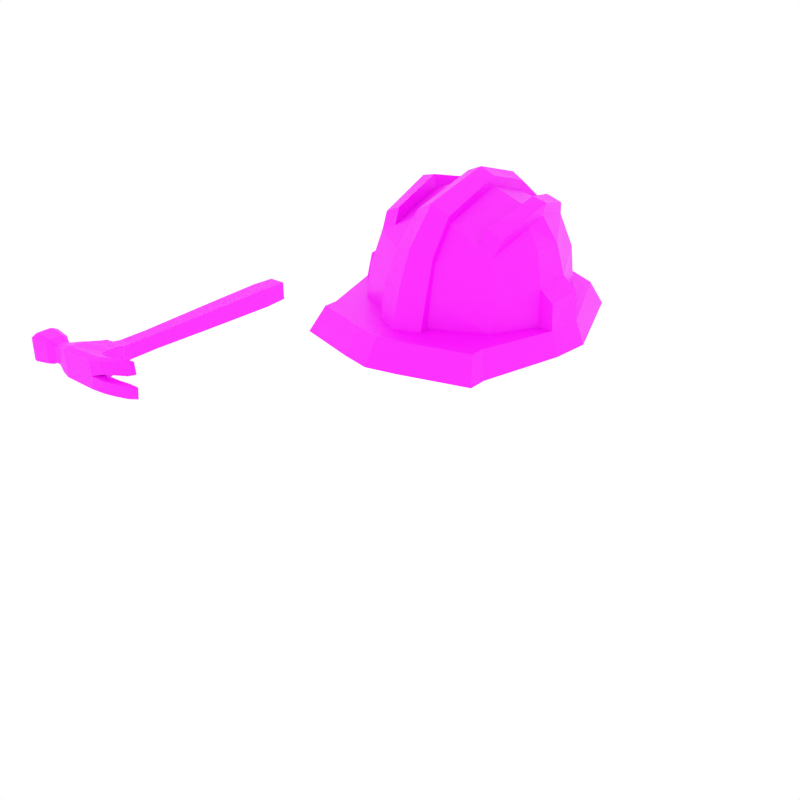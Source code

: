 # Source: OreonBuilder.blend  (saved by Blender 2.90.8; exported with 4.5.12 LTS)
import bpy
from mathutils import Matrix  # noqa: F401  (used for matrix-valued properties, if any)

bpy.ops.wm.read_factory_settings(use_empty=True)
scene = bpy.context.scene
scene.name = 'Scene'

# ---- collections
col_collection_1 = bpy.data.collections.new('Collection 1'); scene.collection.children.link(col_collection_1)

# ---- images (referenced by path relative to the original .blend; pixels are not part of the script)
import os
ASSET_DIR = os.environ.get("B2B_ASSET_DIR", "")  # directory of the original .blend (textures are referenced by path, not embedded)
HERE = os.path.dirname(os.path.abspath(__file__))  # packed textures are extracted next to this script under _unpacked/

def load_image(name, relpath, width, height, colorspace="sRGB"):
    """Load a texture the original file referenced (path relative to the .blend, or extracted next to this script)."""
    p = next((c for c in (os.path.join(HERE, relpath), os.path.join(ASSET_DIR, relpath)) if relpath and os.path.exists(c)), "")
    if p:
        img = bpy.data.images.load(p, check_existing=True)
        img.name = name
    else:  # same state as the original file: an image datablock whose file is absent (Cycles renders it pink)
        img = bpy.data.images.new(name, width, height)
        img.source = "FILE"
        img.filepath = "//" + (relpath or name)
    img.colorspace_settings.name = colorspace
    return img
img_oreonskin_png = load_image('OreonSkin.png', 'OreonSkin.png', 1024, 1024, 'sRGB')

# ---- materials (node trees are filled in below, after node groups)
mat_base = bpy.data.materials.new('Base')

# ---- material node trees
mat_base.use_nodes = True; mat_base.node_tree.nodes.clear()
_N = mat_base.node_tree.nodes; _L = mat_base.node_tree.links
n0 = _N.new('ShaderNodeBsdfPrincipled'); n0.name = 'Principled BSDF'; n0.location = (10, 300)
n0.distribution = 'GGX'
n0.subsurface_method = 'BURLEY'
n0.inputs[3].default_value = 1.45
n0.inputs[27].default_value = (0.0, 0.0, 0.0, 1.0)
n0.inputs[28].default_value = 1.0
n1 = _N.new('ShaderNodeOutputMaterial'); n1.name = 'Material Output'; n1.location = (300, 300)
n2 = _N.new('ShaderNodeTexImage'); n2.name = 'Image Texture'; n2.location = (-280, 280)
n2.image = img_oreonskin_png
n2.interpolation = 'Closest'
_L.new(n0.outputs[0], n1.inputs[0])
_L.new(n2.outputs[0], n0.inputs[0])
n1.is_active_output = True

# ---- world
world_world = bpy.data.worlds.new('World'); scene.world = world_world
world_world.color = (1.0, 1.0, 1.0)
world_world.use_sun_shadow = False
world_world.sun_shadow_jitter_overblur = 0.0
world_world.cycles.sampling_method = 'NONE'
world_world.cycles.sample_map_resolution = 256

# ---- meshes
me_cube_000 = bpy.data.meshes.new('Cube.000')
me_cube_000.from_pydata([(0.9183, 0.1267, 1.467), (0.936, 0.1267, 1.393), (0.9359, -0.02834, 1.393), (0.9183, -0.02834, 1.467), (1.404, 0.07892, 1.427), (1.498, 0.03511, 1.364), (1.412, 0.02303, 1.465), (1.51, -0.02968, 1.368), (1.422, -0.02559, 1.434), (1.492, 0.05898, 1.425), (1.501, 0.008938, 1.468), (2.036, 0.1042, 1.381), (2.049, 0.03941, 1.385), (1.512, -0.04586, 1.432), (2.031, 0.1281, 1.442), (2.086, 0.1088, 1.382), (2.098, 0.04397, 1.387), (2.051, 0.02323, 1.45), (2.04, 0.07802, 1.485), (2.08, 0.1326, 1.444), (2.201, 0.0406, 1.394), (2.1, 0.02779, 1.451), (2.089, 0.08259, 1.486), (2.082, 0.1797, 1.409), (2.086, 0.1628, 1.365), (2.185, 0.1309, 1.39), (2.199, 0.01966, 1.448), (2.182, 0.09699, 1.476), (2.173, 0.1657, 1.44), (2.148, 0.2032, 1.406), (2.157, 0.1785, 1.37), (2.276, 0.1462, 1.386), (2.291, 0.06104, 1.391), (2.289, 0.04129, 1.441), (2.265, 0.1791, 1.434), (2.287, 0.1339, 1.398), (2.298, 0.07433, 1.401), (2.296, 0.06052, 1.436), (2.273, 0.1142, 1.468), (2.279, 0.1569, 1.431), (2.285, 0.1115, 1.455), (-0.7825, 0.1267, 1.467), (-0.8003, 0.1267, 1.393), (-0.8001, -0.02834, 1.393), (-0.7825, -0.02834, 1.467), (-1.439, 0.07892, 1.427), (-1.533, 0.03511, 1.364), (-1.447, 0.02303, 1.465), (-1.545, -0.02968, 1.368), (-1.457, -0.02559, 1.434), (-1.527, 0.05898, 1.425), (-1.536, 0.008938, 1.468), (-2.056, 0.1042, 1.36), (-2.069, 0.03941, 1.365), (-1.547, -0.04586, 1.432), (-2.051, 0.1281, 1.422), (-2.105, 0.1088, 1.362), (-2.118, 0.04397, 1.366), (-2.071, 0.02323, 1.429), (-2.06, 0.07802, 1.464), (-2.1, 0.1326, 1.423), (-2.221, 0.0406, 1.374), (-2.12, 0.02779, 1.43), (-2.109, 0.08259, 1.465), (-2.102, 0.1797, 1.388), (-2.106, 0.1628, 1.344), (-2.205, 0.1309, 1.369), (-2.219, 0.01966, 1.427), (-2.202, 0.09699, 1.456), (-2.193, 0.1657, 1.42), (-2.168, 0.2032, 1.386), (-2.176, 0.1785, 1.35), (-2.296, 0.1462, 1.366), (-2.311, 0.06104, 1.37), (-2.309, 0.04129, 1.421), (-2.285, 0.1791, 1.414), (-2.307, 0.1339, 1.377), (-2.317, 0.07433, 1.38), (-2.316, 0.06052, 1.416), (-2.293, 0.1142, 1.448), (-2.299, 0.1569, 1.411), (-2.305, 0.1115, 1.434), (0.4989, 0.1267, 1.467), (0.5107, 0.1267, 1.393), (0.5107, -0.02834, 1.393), (0.4989, -0.02834, 1.467), (-0.4989, 0.1267, 1.467), (-0.5107, 0.1267, 1.393), (-0.5107, -0.02834, 1.393), (-0.4989, -0.02834, 1.467), (0.2454, 0.004116, 1.316), (0.3562, 0.007941, 1.333), (0.2496, -0.1149, 1.316), (0.2533, 0.07468, 0.9266), (0.2677, 0.009055, 0.9006), (0.3603, -0.1111, 1.333), (0.3402, 0.08207, 0.927), (0.3554, 0.006749, 0.8761), (0.2575, 0.07009, 0.8543), (0.2621, 0.01041, 0.8549), (0.3615, 0.003054, 0.7997), (0.3352, 0.08591, 0.8539), (0.3346, 0.08503, 0.7418), (0.2569, 0.06921, 0.7423), (0.2615, 0.009522, 0.7428), (0.3298, -0.001878, 0.0895), (0.2663, -0.0177, 0.08993), (0.2567, -0.07738, 0.09049), (0.3561, -0.0847, 0.09447), (0.3296, -0.002166, 0.05306), (0.2676, -0.01799, 0.05349), (0.2566, -0.07767, 0.05405), (0.3559, -0.08503, 0.05357), (0.3296, 0.1562, -0.003696), (0.3559, 0.09686, -0.003186), (0.3559, 0.09686, 0.05357), (0.3559, -0.08503, -0.003186), (0.3296, -0.04048, -0.003696), (0.2329, 0.1042, 0.05405), (0.261, 0.1545, 0.05349), (0.3296, 0.1562, 0.05306), (0.2566, -0.07767, -0.002703), (0.2827, -0.03943, -0.003266), (0.2329, 0.1042, -0.002703), (0.261, 0.1545, -0.003266), (0.3559, 0.005917, -0.003186), (0.3296, 0.04819, -0.003696), (0.272, 0.04567, -0.003266), (0.2447, 0.01327, -0.002703), (0.2643, 0.06828, 0.05349), (0.2447, 0.01327, 0.05405), (0.3296, 0.07702, 0.05306), (0.3559, 0.005917, 0.05357), (-0.2454, 0.004116, 1.316), (-0.3562, 0.007941, 1.333), (-0.2496, -0.1149, 1.316), (-0.2533, 0.07468, 0.9266), (-0.2677, 0.009055, 0.9006), (-0.3603, -0.1111, 1.333), (-0.3402, 0.08207, 0.927), (-0.3554, 0.006749, 0.8761), (-0.2575, 0.07009, 0.8543), (-0.2621, 0.01041, 0.8549), (-0.3615, 0.003054, 0.7997), (-0.3352, 0.08591, 0.8539), (-0.3346, 0.08503, 0.7418), (-0.2569, 0.06921, 0.7423), (-0.2615, 0.009522, 0.7428), (-0.3298, -0.001878, 0.0895), (-0.2663, -0.0177, 0.08993), (-0.2567, -0.07738, 0.09049), (-0.3561, -0.0847, 0.09447), (-0.3296, -0.002166, 0.05306), (-0.2676, -0.01799, 0.05349), (-0.2566, -0.07767, 0.05405), (-0.3559, -0.08503, 0.05357), (-0.3296, 0.1562, -0.003696), (-0.3559, 0.09686, -0.003186), (-0.3559, 0.09686, 0.05357), (-0.3559, -0.08503, -0.003186), (-0.3296, -0.04048, -0.003696), (-0.2329, 0.1042, 0.05405), (-0.261, 0.1545, 0.05349), (-0.3296, 0.1562, 0.05306), (-0.2566, -0.07767, -0.002703), (-0.2827, -0.03943, -0.003266), (-0.2329, 0.1042, -0.002703), (-0.261, 0.1545, -0.003266), (-0.3559, 0.005917, -0.003186), (-0.3296, 0.04819, -0.003696), (-0.272, 0.04567, -0.003266), (-0.2447, 0.01327, -0.002703), (-0.2643, 0.06828, 0.05349), (-0.2447, 0.01327, 0.05405), (-0.3296, 0.07702, 0.05306), (-0.3559, 0.005917, 0.05357), (0.2454, 0.004116, 1.52), (0.3562, 0.007941, 1.537), (0.2496, -0.1149, 1.52), (0.3603, -0.1111, 1.537), (-0.2454, 0.004116, 1.52), (-0.3562, 0.007941, 1.537), (-0.2496, -0.1149, 1.52), (-0.3603, -0.1111, 1.537), (0.8134, 0.1267, 1.467), (0.8297, 0.1267, 1.393), (0.8296, -0.02834, 1.393), (0.8134, -0.02834, 1.467), (-0.8745, -0.02202, 1.467), (-0.8735, 0.1209, 1.462), (-0.9006, 0.1155, 1.389), (-0.9021, -0.0285, 1.39), (-0.8757, -0.028, 1.463)], [], [(3, 6, 4, 0), (5, 1, 0, 4), (7, 2, 1, 5), (2, 7, 8, 3), (8, 6, 3), (9, 5, 4), (6, 10, 9, 4), (5, 11, 12, 7), (13, 10, 6, 8), (9, 14, 11, 5), (11, 15, 16, 12), (7, 12, 17, 13), (7, 13, 8), (13, 17, 18, 10), (10, 18, 14, 9), (14, 19, 15, 11), (16, 15, 25, 20), (12, 16, 21, 17), (17, 21, 22, 18), (18, 22, 19, 14), (19, 23, 24, 15), (20, 26, 21, 16), (22, 21, 26, 27), (28, 29, 23, 19), (15, 24, 30, 25), (25, 31, 32, 20), (20, 32, 33, 26), (27, 28, 19, 22), (25, 30, 29, 28), (29, 30, 24, 23), (28, 34, 31, 25), (31, 35, 36, 32), (32, 36, 37, 33), (26, 33, 38, 27), (27, 38, 34, 28), (34, 39, 35, 31), (39, 40, 37, 36, 35), (33, 37, 40, 38), (38, 40, 39, 34), (188, 189, 45, 47), (190, 189, 41, 42), (191, 190, 42, 43), (191, 192, 49, 48), (192, 44, 188), (50, 45, 46), (47, 45, 50, 51), (46, 48, 53, 52), (54, 49, 47, 51), (50, 46, 52, 55), (52, 53, 57, 56), (48, 54, 58, 53), (48, 49, 54), (54, 51, 59, 58), (51, 50, 55, 59), (55, 52, 56, 60), (57, 61, 66, 56), (53, 58, 62, 57), (58, 59, 63, 62), (59, 55, 60, 63), (60, 56, 65, 64), (61, 57, 62, 67), (63, 68, 67, 62), (69, 60, 64, 70), (56, 66, 71, 65), (66, 61, 73, 72), (61, 67, 74, 73), (68, 63, 60, 69), (66, 69, 70, 71), (70, 64, 65, 71), (69, 66, 72, 75), (72, 73, 77, 76), (73, 74, 78, 77), (67, 68, 79, 74), (68, 69, 75, 79), (75, 72, 76, 80), (80, 76, 77, 78, 81), (74, 79, 81, 78), (79, 75, 80, 81), (44, 43, 88, 89), (42, 41, 86, 87), (184, 185, 83, 82), (186, 187, 85, 84), (41, 44, 89, 86), (187, 184, 82, 85), (43, 42, 87, 88), (185, 186, 84, 83), (90, 91, 96, 93), (92, 90, 93, 94), (94, 97, 95, 92), (91, 95, 97, 96), (93, 96, 101, 98), (94, 93, 98, 99), (99, 100, 97, 94), (100, 101, 96, 97), (101, 102, 103, 98), (98, 103, 104, 99), (99, 104, 100), (100, 102, 101), (102, 105, 106, 103), (103, 106, 107, 104), (100, 104, 107, 108), (102, 100, 108, 105), (105, 109, 110, 106), (106, 110, 111, 107), (108, 112, 109, 105), (131, 132, 115, 120), (129, 131, 120, 119), (107, 111, 112, 108), (130, 129, 119, 118), (128, 130, 118, 123), (118, 119, 124, 123), (119, 120, 113, 124), (120, 115, 114, 113), (112, 111, 121, 116), (116, 121, 122, 117), (125, 126, 113, 114), (127, 128, 123, 124), (126, 127, 124, 113), (132, 125, 114, 115), (112, 116, 125, 132), (117, 122, 127, 126), (122, 121, 128, 127), (116, 117, 126, 125), (121, 111, 130, 128), (111, 110, 129, 130), (110, 109, 131, 129), (109, 112, 132, 131), (133, 136, 139, 134), (135, 137, 136, 133), (137, 135, 138, 140), (134, 139, 140, 138), (136, 141, 144, 139), (137, 142, 141, 136), (142, 137, 140, 143), (143, 140, 139, 144), (144, 141, 146, 145), (141, 142, 147, 146), (142, 143, 147), (143, 144, 145), (145, 146, 149, 148), (146, 147, 150, 149), (143, 151, 150, 147), (145, 148, 151, 143), (148, 149, 153, 152), (149, 150, 154, 153), (151, 148, 152, 155), (174, 163, 158, 175), (172, 162, 163, 174), (150, 151, 155, 154), (173, 161, 162, 172), (171, 166, 161, 173), (161, 166, 167, 162), (162, 167, 156, 163), (163, 156, 157, 158), (155, 159, 164, 154), (159, 160, 165, 164), (168, 157, 156, 169), (170, 167, 166, 171), (169, 156, 167, 170), (175, 158, 157, 168), (155, 175, 168, 159), (160, 169, 170, 165), (165, 170, 171, 164), (159, 168, 169, 160), (164, 171, 173, 154), (154, 173, 172, 153), (153, 172, 174, 152), (152, 174, 175, 155), (134, 138, 183, 181), (92, 95, 179, 178), (133, 134, 181, 180), (95, 91, 177, 179), (91, 90, 176, 177), (135, 133, 180, 182), (138, 135, 182, 183), (90, 92, 178, 176), (1, 2, 186, 185), (3, 0, 184, 187), (2, 3, 187, 186), (0, 1, 185, 184), (49, 192, 188, 47), (43, 44, 192, 191), (48, 46, 190, 191), (46, 45, 189, 190), (44, 41, 189, 188)])
_uv = me_cube_000.uv_layers.new(name='UVMap')
_uv.uv.foreach_set('vector', [0.07666, 0.2279, 0.07712, 0.2174, 0.07805, 0.2176, 0.07919, 0.2278, 0.1013, 0.2201, 0.1018, 0.2082, 0.103, 0.2078, 0.1024, 0.2181, 0.08259, 0.22, 0.0829, 0.2079, 0.08543, 0.208, 0.08366, 0.2198, 0.1068, 0.2276, 0.1066, 0.2154, 0.1076, 0.2173, 0.108, 0.228, 0.07632, 0.2173, 0.07712, 0.2174, 0.07666, 0.2279, 0.1023, 0.2199, 0.1013, 0.2201, 0.1024, 0.2181, 0.07712, 0.2174, 0.07682, 0.2156, 0.07765, 0.2157, 0.07805, 0.2176, 0.08366, 0.2198, 0.0845, 0.2313, 0.08343, 0.2315, 0.08259, 0.22, 0.07592, 0.2154, 0.07682, 0.2156, 0.07712, 0.2174, 0.07632, 0.2173, 0.1023, 0.2199, 0.1029, 0.2313, 0.1019, 0.2315, 0.1013, 0.2201, 0.0845, 0.2313, 0.08455, 0.2323, 0.08348, 0.2325, 0.08343, 0.2315, 0.1066, 0.2154, 0.1069, 0.204, 0.108, 0.204, 0.1076, 0.2154, 0.1066, 0.2154, 0.1076, 0.2154, 0.1076, 0.2173, 0.07592, 0.2154, 0.07663, 0.2039, 0.07753, 0.2041, 0.07682, 0.2156, 0.07682, 0.2156, 0.07753, 0.2041, 0.07836, 0.2042, 0.07765, 0.2157, 0.1029, 0.2313, 0.103, 0.2324, 0.1019, 0.2325, 0.1019, 0.2315, 0.08348, 0.2325, 0.08455, 0.2323, 0.08485, 0.2344, 0.08337, 0.2347, 0.1069, 0.204, 0.1069, 0.203, 0.108, 0.2029, 0.108, 0.204, 0.07663, 0.2039, 0.07667, 0.2029, 0.07757, 0.2031, 0.07753, 0.2041, 0.07753, 0.2041, 0.07757, 0.2031, 0.0784, 0.2032, 0.07836, 0.2042, 0.09367, 0.2365, 0.09275, 0.2361, 0.09275, 0.2352, 0.09367, 0.2351, 0.1071, 0.2008, 0.108, 0.2008, 0.108, 0.2029, 0.1069, 0.203, 0.07757, 0.2031, 0.07667, 0.2029, 0.07646, 0.2008, 0.07773, 0.2011, 0.07887, 0.2012, 0.07951, 0.2017, 0.07918, 0.2031, 0.0784, 0.2032, 0.08455, 0.2323, 0.08544, 0.2324, 0.08566, 0.2339, 0.08485, 0.2344, 0.08485, 0.2344, 0.08506, 0.2364, 0.08365, 0.2366, 0.08337, 0.2347, 0.1071, 0.2008, 0.107, 0.1989, 0.1079, 0.1989, 0.108, 0.2008, 0.07773, 0.2011, 0.07887, 0.2012, 0.0784, 0.2032, 0.07757, 0.2031, 0.09943, 0.234, 0.09857, 0.2338, 0.09857, 0.2328, 0.09943, 0.2327, 0.09689, 0.2301, 0.09754, 0.23, 0.09754, 0.2315, 0.09679, 0.2315, 0.09496, 0.2373, 0.09501, 0.2353, 0.09585, 0.2351, 0.09585, 0.237, 0.1008, 0.2337, 0.1006, 0.2334, 0.1006, 0.2321, 0.1008, 0.2319, 0.1008, 0.2319, 0.1006, 0.2321, 0.1, 0.2318, 0.09995, 0.2314, 0.07646, 0.2008, 0.07675, 0.1989, 0.07795, 0.1991, 0.07773, 0.2011, 0.07773, 0.2011, 0.07795, 0.1991, 0.07902, 0.1992, 0.07887, 0.2012, 0.09995, 0.2344, 0.1, 0.2339, 0.1006, 0.2334, 0.1008, 0.2337, 0.1, 0.2339, 0.09967, 0.2329, 0.1, 0.2318, 0.1006, 0.2321, 0.1006, 0.2334, 0.09995, 0.2314, 0.1, 0.2318, 0.09967, 0.2329, 0.09945, 0.233, 0.09945, 0.233, 0.09967, 0.2329, 0.1, 0.2339, 0.09995, 0.2344, 0.07321, 0.2068, 0.07554, 0.2069, 0.07444, 0.2189, 0.07351, 0.219, 0.1096, 0.2244, 0.1107, 0.225, 0.1108, 0.227, 0.1096, 0.2265, 0.07985, 0.2288, 0.08221, 0.2287, 0.08244, 0.2308, 0.07991, 0.2309, 0.1092, 0.2287, 0.108, 0.2293, 0.1083, 0.217, 0.1093, 0.2151, 0.07311, 0.2068, 0.07317, 0.2049, 0.07321, 0.2068, 0.1104, 0.2112, 0.1104, 0.213, 0.1093, 0.211, 0.07351, 0.219, 0.07444, 0.2189, 0.07404, 0.2207, 0.07321, 0.2209, 0.08058, 0.2154, 0.07951, 0.2151, 0.08037, 0.204, 0.08144, 0.2042, 0.07231, 0.221, 0.07271, 0.2191, 0.07351, 0.219, 0.07321, 0.2209, 0.1104, 0.2112, 0.1093, 0.211, 0.1097, 0.1999, 0.1107, 0.2001, 0.08144, 0.2042, 0.08037, 0.204, 0.08042, 0.203, 0.08148, 0.2032, 0.1093, 0.2151, 0.1082, 0.2151, 0.1082, 0.204, 0.1093, 0.204, 0.1093, 0.2151, 0.1083, 0.217, 0.1082, 0.2151, 0.07231, 0.221, 0.07321, 0.2209, 0.07394, 0.232, 0.07304, 0.2322, 0.07321, 0.2209, 0.07404, 0.2207, 0.07478, 0.2319, 0.07394, 0.232, 0.1107, 0.2001, 0.1097, 0.1999, 0.1097, 0.1989, 0.1108, 0.199, 0.08042, 0.203, 0.0803, 0.2008, 0.08179, 0.2011, 0.08148, 0.2032, 0.1093, 0.204, 0.1082, 0.204, 0.1082, 0.2029, 0.1092, 0.2029, 0.07304, 0.2322, 0.07394, 0.232, 0.07398, 0.233, 0.07308, 0.2332, 0.07394, 0.232, 0.07478, 0.2319, 0.07481, 0.2329, 0.07398, 0.233, 0.09679, 0.2351, 0.09679, 0.2365, 0.09587, 0.2365, 0.09587, 0.2355, 0.1091, 0.2008, 0.1092, 0.2029, 0.1082, 0.2029, 0.1082, 0.2008, 0.07398, 0.233, 0.07414, 0.235, 0.07287, 0.2353, 0.07308, 0.2332, 0.07528, 0.2349, 0.07481, 0.2329, 0.07559, 0.233, 0.07592, 0.2344, 0.08148, 0.2032, 0.08179, 0.2011, 0.08259, 0.2016, 0.08238, 0.2031, 0.08179, 0.2011, 0.0803, 0.2008, 0.08059, 0.1989, 0.08199, 0.1991, 0.1091, 0.2008, 0.1082, 0.2008, 0.1083, 0.1989, 0.1091, 0.1989, 0.07414, 0.235, 0.07398, 0.233, 0.07481, 0.2329, 0.07528, 0.2349, 0.09943, 0.2314, 0.09943, 0.2327, 0.09857, 0.2326, 0.09857, 0.2317, 0.09746, 0.2316, 0.09754, 0.233, 0.09679, 0.233, 0.09681, 0.2315, 0.1008, 0.2344, 0.1017, 0.2346, 0.1017, 0.2366, 0.1008, 0.2363, 0.1008, 0.235, 0.1008, 0.2369, 0.1006, 0.2366, 0.1006, 0.2353, 0.1008, 0.2369, 0.09995, 0.2373, 0.1, 0.2369, 0.1006, 0.2366, 0.07287, 0.2353, 0.07414, 0.235, 0.07436, 0.237, 0.07316, 0.2372, 0.07414, 0.235, 0.07528, 0.2349, 0.07543, 0.2369, 0.07436, 0.237, 0.09995, 0.2344, 0.1008, 0.235, 0.1006, 0.2353, 0.1, 0.2349, 0.1, 0.2349, 0.1006, 0.2353, 0.1006, 0.2366, 0.1, 0.2369, 0.09967, 0.2359, 0.09995, 0.2373, 0.09945, 0.2358, 0.09967, 0.2359, 0.1, 0.2369, 0.09945, 0.2358, 0.09995, 0.2344, 0.1, 0.2349, 0.09967, 0.2359, 0.108, 0.2313, 0.1092, 0.2309, 0.1093, 0.237, 0.1081, 0.2373, 0.1096, 0.2265, 0.1108, 0.227, 0.1106, 0.233, 0.1094, 0.2327, 0.1029, 0.2055, 0.1017, 0.2059, 0.1016, 0.1992, 0.1028, 0.1989, 0.1068, 0.2298, 0.108, 0.2302, 0.1079, 0.2369, 0.1067, 0.2366, 0.07571, 0.205, 0.07317, 0.2049, 0.07339, 0.1989, 0.07592, 0.199, 0.07674, 0.2302, 0.07927, 0.23, 0.07951, 0.2367, 0.07698, 0.2368, 0.07991, 0.2309, 0.08244, 0.2308, 0.08259, 0.2369, 0.08006, 0.237, 0.08549, 0.2057, 0.08296, 0.2056, 0.08312, 0.1989, 0.08566, 0.199, 0.1048, 0.2254, 0.103, 0.2258, 0.1032, 0.2175, 0.1046, 0.2175, 0.09473, 0.2257, 0.0928, 0.2256, 0.09183, 0.2173, 0.09289, 0.2168, 0.09792, 0.2178, 0.09936, 0.2173, 0.09944, 0.2271, 0.09763, 0.2268, 0.0868, 0.2032, 0.08874, 0.2032, 0.08697, 0.2129, 0.0857, 0.2119, 0.1046, 0.2175, 0.1032, 0.2175, 0.1033, 0.216, 0.1046, 0.2159, 0.09289, 0.2168, 0.09183, 0.2173, 0.09193, 0.2158, 0.09289, 0.2158, 0.09783, 0.2168, 0.09945, 0.2156, 0.09936, 0.2173, 0.09792, 0.2178, 0.08706, 0.2145, 0.08566, 0.2134, 0.0857, 0.2119, 0.08697, 0.2129, 0.1033, 0.216, 0.1033, 0.2136, 0.1046, 0.2136, 0.1046, 0.2159, 0.09193, 0.2158, 0.092, 0.2134, 0.09296, 0.2135, 0.09289, 0.2158, 0.09783, 0.2168, 0.09782, 0.2144, 0.09945, 0.2156, 0.08706, 0.2145, 0.08571, 0.2158, 0.08566, 0.2134, 0.1033, 0.2136, 0.1034, 0.1997, 0.1044, 0.1996, 0.1046, 0.2136, 0.092, 0.2134, 0.09372, 0.1996, 0.09471, 0.1997, 0.09296, 0.2135, 0.09945, 0.2156, 0.09782, 0.2144, 0.0977, 0.2008, 0.09933, 0.2009, 0.08571, 0.2158, 0.08706, 0.2145, 0.08872, 0.2294, 0.08734, 0.2296, 0.1034, 0.1997, 0.1034, 0.1989, 0.1044, 0.1989, 0.1044, 0.1996, 0.09372, 0.1996, 0.09374, 0.1989, 0.09473, 0.1989, 0.09471, 0.1997, 0.08872, 0.2294, 0.08874, 0.2303, 0.08735, 0.2304, 0.08734, 0.2296, 0.09542, 0.2334, 0.09585, 0.2319, 0.09585, 0.2338, 0.09542, 0.2351, 0.09435, 0.2332, 0.09542, 0.2334, 0.09542, 0.2351, 0.0943, 0.2351, 0.0977, 0.2008, 0.0977, 0.2001, 0.09932, 0.2001, 0.09933, 0.2009, 0.09403, 0.2321, 0.09435, 0.2332, 0.0943, 0.2351, 0.09384, 0.234, 0.09857, 0.2344, 0.09764, 0.2344, 0.09763, 0.2325, 0.09856, 0.2325, 0.09763, 0.2325, 0.09764, 0.2314, 0.09857, 0.2314, 0.09856, 0.2325, 0.09404, 0.2366, 0.09404, 0.2351, 0.09496, 0.2351, 0.09496, 0.2365, 0.0909, 0.2355, 0.09089, 0.2342, 0.09182, 0.2342, 0.09183, 0.2355, 0.09932, 0.2001, 0.0977, 0.2001, 0.09769, 0.1989, 0.09932, 0.1989, 0.08968, 0.2355, 0.08806, 0.2353, 0.08848, 0.2345, 0.08925, 0.2345, 0.08968, 0.2335, 0.08925, 0.2326, 0.08925, 0.2304, 0.08968, 0.2316, 0.08831, 0.2327, 0.08786, 0.2334, 0.08767, 0.2315, 0.08813, 0.2304, 0.08925, 0.2326, 0.08831, 0.2327, 0.08813, 0.2304, 0.08925, 0.2304, 0.09089, 0.2323, 0.09182, 0.2323, 0.09182, 0.2342, 0.09089, 0.2342, 0.0909, 0.2304, 0.09183, 0.2304, 0.09182, 0.2323, 0.09089, 0.2323, 0.08925, 0.2345, 0.08848, 0.2345, 0.08831, 0.2327, 0.08925, 0.2326, 0.08848, 0.2345, 0.08806, 0.2353, 0.08786, 0.2334, 0.08831, 0.2327, 0.08968, 0.2355, 0.08925, 0.2345, 0.08925, 0.2326, 0.08968, 0.2335, 0.09857, 0.2363, 0.09764, 0.2363, 0.09764, 0.2344, 0.09857, 0.2344, 0.09423, 0.2301, 0.09441, 0.2314, 0.09435, 0.2332, 0.09403, 0.2321, 0.09441, 0.2314, 0.09542, 0.2317, 0.09542, 0.2334, 0.09435, 0.2332, 0.09542, 0.2317, 0.09585, 0.23, 0.09585, 0.2319, 0.09542, 0.2334, 0.1048, 0.2254, 0.1049, 0.2175, 0.1063, 0.2175, 0.1066, 0.2258, 0.09763, 0.2032, 0.09579, 0.2121, 0.09473, 0.2115, 0.0957, 0.2033, 0.09973, 0.2125, 0.09945, 0.2035, 0.1013, 0.2032, 0.1012, 0.213, 0.08988, 0.226, 0.08879, 0.2173, 0.09005, 0.2163, 0.09183, 0.226, 0.1049, 0.2175, 0.105, 0.2159, 0.1062, 0.216, 0.1063, 0.2175, 0.09579, 0.2121, 0.0958, 0.213, 0.09483, 0.2131, 0.09473, 0.2115, 0.09964, 0.2135, 0.09973, 0.2125, 0.1012, 0.213, 0.1013, 0.2146, 0.09015, 0.2147, 0.09005, 0.2163, 0.08879, 0.2173, 0.08874, 0.2158, 0.1062, 0.216, 0.105, 0.2159, 0.1049, 0.2136, 0.1062, 0.2136, 0.09483, 0.2131, 0.0958, 0.213, 0.09587, 0.2154, 0.0949, 0.2154, 0.09964, 0.2135, 0.1013, 0.2146, 0.09963, 0.2159, 0.09015, 0.2147, 0.08874, 0.2158, 0.08879, 0.2134, 0.1062, 0.2136, 0.1049, 0.2136, 0.1051, 0.1996, 0.1061, 0.1997, 0.0949, 0.2154, 0.09587, 0.2154, 0.09761, 0.2292, 0.09662, 0.2292, 0.1013, 0.2146, 0.1012, 0.2294, 0.09956, 0.2295, 0.09963, 0.2159, 0.08879, 0.2134, 0.09042, 0.1996, 0.09181, 0.1998, 0.09015, 0.2147, 0.1061, 0.1997, 0.1051, 0.1996, 0.1051, 0.1989, 0.1061, 0.1989, 0.09662, 0.2292, 0.09761, 0.2292, 0.09763, 0.2299, 0.09664, 0.23, 0.09181, 0.1998, 0.09042, 0.1996, 0.09044, 0.1989, 0.09183, 0.1989, 0.09341, 0.2317, 0.09341, 0.23, 0.09384, 0.2312, 0.09384, 0.2332, 0.09234, 0.2318, 0.09229, 0.23, 0.09341, 0.23, 0.09341, 0.2317, 0.09956, 0.2295, 0.1012, 0.2294, 0.1012, 0.2302, 0.09955, 0.2302, 0.09202, 0.233, 0.09183, 0.2311, 0.09229, 0.23, 0.09234, 0.2318, 0.09062, 0.2323, 0.09061, 0.2341, 0.08968, 0.2341, 0.08969, 0.2322, 0.08968, 0.2341, 0.09061, 0.2341, 0.09063, 0.2353, 0.0897, 0.2353, 0.09183, 0.2351, 0.09275, 0.2351, 0.09275, 0.2366, 0.09183, 0.2365, 0.09586, 0.23, 0.09679, 0.23, 0.09678, 0.2313, 0.09585, 0.2313, 0.1012, 0.2302, 0.1012, 0.2314, 0.09955, 0.2314, 0.09955, 0.2302, 0.08767, 0.2304, 0.08724, 0.2313, 0.08647, 0.2313, 0.08604, 0.2305, 0.08767, 0.2323, 0.08767, 0.2342, 0.08724, 0.2355, 0.08724, 0.2332, 0.0863, 0.2331, 0.08612, 0.2354, 0.08566, 0.2344, 0.08585, 0.2324, 0.08724, 0.2332, 0.08724, 0.2355, 0.08612, 0.2354, 0.0863, 0.2331, 0.09586, 0.2332, 0.09585, 0.2313, 0.09678, 0.2313, 0.09679, 0.2332, 0.09586, 0.2351, 0.09586, 0.2332, 0.09679, 0.2332, 0.09679, 0.2351, 0.08724, 0.2313, 0.08724, 0.2332, 0.0863, 0.2331, 0.08647, 0.2313, 0.08647, 0.2313, 0.0863, 0.2331, 0.08585, 0.2324, 0.08604, 0.2305, 0.08767, 0.2304, 0.08767, 0.2323, 0.08724, 0.2332, 0.08724, 0.2313, 0.09063, 0.2304, 0.09062, 0.2323, 0.08969, 0.2322, 0.0897, 0.2304, 0.09221, 0.2349, 0.09202, 0.233, 0.09234, 0.2318, 0.09239, 0.2337, 0.09239, 0.2337, 0.09234, 0.2318, 0.09341, 0.2317, 0.09341, 0.2333, 0.09341, 0.2333, 0.09341, 0.2317, 0.09384, 0.2332, 0.09384, 0.2351, 0.08988, 0.226, 0.09183, 0.226, 0.09176, 0.2304, 0.08981, 0.2303, 0.09763, 0.2268, 0.09944, 0.2271, 0.09945, 0.2314, 0.09764, 0.2311, 0.1048, 0.2254, 0.1066, 0.2258, 0.1066, 0.2301, 0.1048, 0.2297, 0.08874, 0.2032, 0.0868, 0.2032, 0.08673, 0.1989, 0.08867, 0.1989, 0.103, 0.2258, 0.1048, 0.2254, 0.1048, 0.2297, 0.103, 0.2301, 0.09763, 0.2032, 0.0957, 0.2033, 0.0956, 0.1989, 0.09753, 0.1989, 0.1013, 0.2032, 0.09945, 0.2035, 0.09945, 0.1992, 0.1013, 0.1989, 0.0928, 0.2256, 0.09473, 0.2257, 0.09463, 0.23, 0.0927, 0.2299, 0.08543, 0.208, 0.0829, 0.2079, 0.08296, 0.2056, 0.08549, 0.2057, 0.07666, 0.2279, 0.07919, 0.2278, 0.07927, 0.23, 0.07674, 0.2302, 0.1068, 0.2276, 0.108, 0.228, 0.108, 0.2302, 0.1068, 0.2298, 0.103, 0.2078, 0.1018, 0.2082, 0.1017, 0.2059, 0.1029, 0.2055, 0.07271, 0.2191, 0.07311, 0.2068, 0.07321, 0.2068, 0.07351, 0.219, 0.1092, 0.2309, 0.108, 0.2313, 0.108, 0.2293, 0.1092, 0.2287, 0.07951, 0.2151, 0.08058, 0.2154, 0.08221, 0.2287, 0.07985, 0.2288, 0.1093, 0.211, 0.1104, 0.213, 0.1107, 0.225, 0.1096, 0.2244, 0.07317, 0.2049, 0.07571, 0.205, 0.07554, 0.2069, 0.07321, 0.2068])
me_cube_000.materials.append(mat_base)
me_cube_000.use_remesh_preserve_volume = False
me_cube_000.use_remesh_preserve_attributes = False
me_cube_000.use_mirror_vertex_groups = False
me_cube_000.update()
me_cube_002 = bpy.data.meshes.new('Cube.002')
me_cube_002.from_pydata([(2.442e-07, -0.7493, 1.705), (2.442e-07, -0.7493, 1.857), (-0.7071, -0.4564, 1.705), (-0.7071, -0.4564, 1.857), (-1.0, 0.2507, 1.705), (-1.0, 0.2507, 1.857), (-0.7071, 0.9578, 1.705), (-0.7071, 0.9578, 1.857), (-3.201e-07, 1.251, 1.705), (-3.201e-07, 1.251, 1.857), (0.7071, 0.9578, 1.705), (0.7071, 0.9578, 1.857), (1.0, 0.2507, 1.705), (1.0, 0.2507, 1.857), (0.7071, -0.4564, 1.705), (0.7071, -0.4564, 1.857), (-0.6559, -0.4052, 1.954), (2.206e-07, -0.6769, 1.954), (-0.9276, 0.2507, 1.954), (-0.6559, 0.9066, 1.954), (-3.028e-07, 1.178, 1.954), (0.6559, 0.9066, 1.954), (0.9276, 0.2507, 1.954), (0.6559, -0.4052, 1.954), (2.066e-07, -0.6339, 1.705), (-0.6255, -0.3748, 1.705), (-0.8846, 0.2507, 1.705), (-0.6255, 0.8762, 1.705), (-2.926e-07, 1.135, 1.705), (0.6255, 0.8762, 1.705), (0.8846, 0.2507, 1.705), (0.6255, -0.3748, 1.705), (-0.6139, -0.3632, 2.014), (2.012e-07, -0.6175, 2.014), (-0.8682, 0.2507, 2.014), (-0.6139, 0.8646, 2.014), (-2.887e-07, 1.119, 2.014), (0.6139, 0.8646, 2.014), (0.8682, 0.2507, 2.014), (0.6139, -0.3632, 2.014), (2.442e-07, -0.7493, 1.527), (2.442e-07, -0.7493, 1.374), (-0.7071, -0.4564, 1.527), (-0.7071, -0.4564, 1.374), (-1.0, 0.2507, 1.527), (-1.0, 0.2507, 1.374), (-0.7071, 0.9578, 1.527), (-0.7071, 0.9578, 1.374), (-3.201e-07, 1.251, 1.527), (-3.201e-07, 1.251, 1.374), (0.7071, 0.9578, 1.527), (0.7071, 0.9578, 1.374), (1.0, 0.2507, 1.527), (1.0, 0.2507, 1.374), (0.7071, -0.4564, 1.527), (0.7071, -0.4564, 1.374), (-0.6559, -0.4052, 1.278), (2.206e-07, -0.6769, 1.278), (-0.9276, 0.2507, 1.278), (-0.6559, 0.9066, 1.278), (-3.028e-07, 1.178, 1.278), (0.6559, 0.9066, 1.278), (0.9276, 0.2507, 1.278), (0.6559, -0.4052, 1.278), (2.066e-07, -0.6339, 1.527), (-0.6255, -0.3748, 1.527), (-0.8846, 0.2507, 1.527), (-0.6255, 0.8762, 1.527), (-2.926e-07, 1.135, 1.527), (0.6255, 0.8762, 1.527), (0.8846, 0.2507, 1.527), (0.6255, -0.3748, 1.527), (2.066e-07, -0.6339, 1.616), (-0.6255, -0.3748, 1.616), (-0.8846, 0.2507, 1.616), (-0.6255, 0.8762, 1.616), (-2.926e-07, 1.135, 1.616), (0.6255, 0.8762, 1.616), (0.8846, 0.2507, 1.616), (0.6255, -0.3748, 1.616), (-0.6139, -0.3632, 1.218), (2.012e-07, -0.6175, 1.218), (-0.8682, 0.2507, 1.218), (-0.6139, 0.8646, 1.218), (-2.887e-07, 1.119, 1.218), (0.6139, 0.8646, 1.218), (0.8682, 0.2507, 1.218), (0.6139, -0.3632, 1.218)], [], [(0, 1, 3, 2), (2, 3, 5, 4), (4, 5, 7, 6), (6, 7, 9, 8), (8, 9, 11, 10), (10, 11, 13, 12), (9, 7, 19, 20), (12, 13, 15, 14), (14, 15, 1, 0), (14, 0, 24, 31), (22, 21, 37, 38), (15, 13, 22, 23), (5, 3, 16, 18), (11, 9, 20, 21), (1, 15, 23, 17), (3, 1, 17, 16), (7, 5, 18, 19), (13, 11, 21, 22), (28, 29, 77, 76), (0, 2, 25, 24), (4, 6, 27, 26), (10, 12, 30, 29), (6, 8, 28, 27), (12, 14, 31, 30), (2, 4, 26, 25), (8, 10, 29, 28), (26, 27, 75, 74), (24, 25, 73, 72), (31, 24, 72, 79), (29, 30, 78, 77), (27, 28, 76, 75), (25, 26, 74, 73), (30, 31, 79, 78), (32, 33, 39, 38, 37, 36, 35, 34), (20, 19, 35, 36), (18, 16, 32, 34), (23, 22, 38, 39), (21, 20, 36, 37), (19, 18, 34, 35), (16, 17, 33, 32), (17, 23, 39, 33), (40, 42, 43, 41), (42, 44, 45, 43), (44, 46, 47, 45), (46, 48, 49, 47), (48, 50, 51, 49), (50, 52, 53, 51), (49, 60, 59, 47), (52, 54, 55, 53), (54, 40, 41, 55), (54, 71, 64, 40), (62, 86, 85, 61), (55, 63, 62, 53), (45, 58, 56, 43), (51, 61, 60, 49), (41, 57, 63, 55), (43, 56, 57, 41), (47, 59, 58, 45), (53, 62, 61, 51), (68, 76, 77, 69), (40, 64, 65, 42), (44, 66, 67, 46), (50, 69, 70, 52), (46, 67, 68, 48), (52, 70, 71, 54), (42, 65, 66, 44), (48, 68, 69, 50), (66, 74, 75, 67), (64, 72, 73, 65), (71, 79, 72, 64), (69, 77, 78, 70), (67, 75, 76, 68), (65, 73, 74, 66), (70, 78, 79, 71), (80, 82, 83, 84, 85, 86, 87, 81), (60, 84, 83, 59), (58, 82, 80, 56), (63, 87, 86, 62), (61, 85, 84, 60), (59, 83, 82, 58), (56, 80, 81, 57), (57, 81, 87, 63)])
_uv = me_cube_002.uv_layers.new(name='UVMap')
_uv.uv.foreach_set('vector', [0.09311, 0.2182, 0.09222, 0.2186, 0.08923, 0.2162, 0.08953, 0.2153, 0.08953, 0.2153, 0.08923, 0.2162, 0.08541, 0.2166, 0.08494, 0.2158, 0.08494, 0.2158, 0.08541, 0.2166, 0.08299, 0.2196, 0.08204, 0.2193, 0.08204, 0.2193, 0.08299, 0.2196, 0.08344, 0.2235, 0.08255, 0.2239, 0.08255, 0.2239, 0.08344, 0.2235, 0.08643, 0.2259, 0.08613, 0.2268, 0.08613, 0.2268, 0.08643, 0.2259, 0.09025, 0.2255, 0.09071, 0.2264, 0.08344, 0.2235, 0.08299, 0.2196, 0.08361, 0.2198, 0.084, 0.2232, 0.09071, 0.2264, 0.09025, 0.2255, 0.09267, 0.2225, 0.09362, 0.2228, 0.09362, 0.2228, 0.09267, 0.2225, 0.09222, 0.2186, 0.09311, 0.2182, 0.09362, 0.2228, 0.09311, 0.2182, 0.09387, 0.2178, 0.09445, 0.223, 0.08994, 0.2249, 0.08661, 0.2253, 0.08672, 0.2249, 0.08973, 0.2245, 0.09267, 0.2225, 0.09025, 0.2255, 0.08994, 0.2249, 0.09205, 0.2223, 0.08541, 0.2166, 0.08923, 0.2162, 0.08905, 0.2168, 0.08572, 0.2172, 0.08643, 0.2259, 0.08344, 0.2235, 0.084, 0.2232, 0.08661, 0.2253, 0.09222, 0.2186, 0.09267, 0.2225, 0.09205, 0.2223, 0.09166, 0.219, 0.08923, 0.2162, 0.09222, 0.2186, 0.09166, 0.219, 0.08905, 0.2168, 0.08299, 0.2196, 0.08541, 0.2166, 0.08572, 0.2172, 0.08361, 0.2198, 0.09025, 0.2255, 0.08643, 0.2259, 0.08661, 0.2253, 0.08994, 0.2249, 0.03158, 0.2938, 0.02116, 0.2941, 0.02167, 0.2928, 0.03099, 0.2925, 0.09311, 0.2182, 0.08953, 0.2153, 0.08978, 0.2144, 0.09387, 0.2178, 0.08494, 0.2158, 0.08204, 0.2193, 0.0812, 0.2191, 0.08453, 0.215, 0.08613, 0.2268, 0.09071, 0.2264, 0.09113, 0.2271, 0.08588, 0.2277, 0.08204, 0.2193, 0.08255, 0.2239, 0.08179, 0.2243, 0.0812, 0.2191, 0.09071, 0.2264, 0.09362, 0.2228, 0.09445, 0.223, 0.09113, 0.2271, 0.08953, 0.2153, 0.08494, 0.2158, 0.08453, 0.215, 0.08978, 0.2144, 0.08255, 0.2239, 0.08613, 0.2268, 0.08588, 0.2277, 0.08179, 0.2243, 0.03885, 0.2757, 0.03885, 0.2862, 0.03753, 0.2857, 0.03754, 0.2763, 0.02113, 0.2685, 0.03152, 0.2683, 0.031, 0.2696, 0.02175, 0.2697, 0.01431, 0.2763, 0.02113, 0.2685, 0.02175, 0.2697, 0.01561, 0.2769, 0.02116, 0.2941, 0.01379, 0.2868, 0.01511, 0.2862, 0.02167, 0.2928, 0.03885, 0.2862, 0.03158, 0.2938, 0.03099, 0.2925, 0.03753, 0.2857, 0.03152, 0.2683, 0.03885, 0.2757, 0.03754, 0.2763, 0.031, 0.2696, 0.01379, 0.2868, 0.01431, 0.2763, 0.01561, 0.2769, 0.01511, 0.2862, 0.08894, 0.2172, 0.09129, 0.2192, 0.09165, 0.2222, 0.08973, 0.2245, 0.08672, 0.2249, 0.08436, 0.2229, 0.08401, 0.2199, 0.08592, 0.2176, 0.084, 0.2232, 0.08361, 0.2198, 0.08401, 0.2199, 0.08436, 0.2229, 0.08572, 0.2172, 0.08905, 0.2168, 0.08894, 0.2172, 0.08592, 0.2176, 0.09205, 0.2223, 0.08994, 0.2249, 0.08973, 0.2245, 0.09165, 0.2222, 0.08661, 0.2253, 0.084, 0.2232, 0.08436, 0.2229, 0.08672, 0.2249, 0.08361, 0.2198, 0.08572, 0.2172, 0.08592, 0.2176, 0.08401, 0.2199, 0.08905, 0.2168, 0.09166, 0.219, 0.09129, 0.2192, 0.08894, 0.2172, 0.09166, 0.219, 0.09205, 0.2223, 0.09165, 0.2222, 0.09129, 0.2192, 0.09059, 0.214, 0.0901, 0.2095, 0.09106, 0.2097, 0.09146, 0.2136, 0.0901, 0.2095, 0.093, 0.2059, 0.09349, 0.2067, 0.09106, 0.2097, 0.093, 0.2059, 0.09759, 0.2054, 0.09731, 0.2064, 0.09349, 0.2067, 0.09759, 0.2054, 0.1011, 0.2083, 0.1003, 0.2088, 0.09731, 0.2064, 0.1011, 0.2083, 0.1017, 0.2129, 0.1007, 0.2127, 0.1003, 0.2088, 0.1017, 0.2129, 0.09875, 0.2165, 0.09827, 0.2156, 0.1007, 0.2127, 0.1003, 0.2088, 0.0997, 0.2091, 0.09712, 0.207, 0.09731, 0.2064, 0.09875, 0.2165, 0.09416, 0.217, 0.09444, 0.216, 0.09827, 0.2156, 0.09416, 0.217, 0.09059, 0.214, 0.09146, 0.2136, 0.09444, 0.216, 0.09416, 0.217, 0.09391, 0.2178, 0.08982, 0.2145, 0.09059, 0.214, 0.09797, 0.2151, 0.09778, 0.2147, 0.09969, 0.2124, 0.1001, 0.2125, 0.09444, 0.216, 0.09463, 0.2154, 0.09797, 0.2151, 0.09827, 0.2156, 0.09349, 0.2067, 0.09379, 0.2073, 0.09168, 0.2099, 0.09106, 0.2097, 0.1007, 0.2127, 0.1001, 0.2125, 0.0997, 0.2091, 0.1003, 0.2088, 0.09146, 0.2136, 0.09203, 0.2133, 0.09463, 0.2154, 0.09444, 0.216, 0.09106, 0.2097, 0.09168, 0.2099, 0.09203, 0.2133, 0.09146, 0.2136, 0.09731, 0.2064, 0.09712, 0.207, 0.09379, 0.2073, 0.09349, 0.2067, 0.09827, 0.2156, 0.09797, 0.2151, 0.1001, 0.2125, 0.1007, 0.2127, 0.03049, 0.2913, 0.03099, 0.2925, 0.02167, 0.2928, 0.02221, 0.2915, 0.09059, 0.214, 0.08982, 0.2145, 0.08927, 0.2092, 0.0901, 0.2095, 0.093, 0.2059, 0.09259, 0.2051, 0.09784, 0.2046, 0.09759, 0.2054, 0.1017, 0.2129, 0.1025, 0.2132, 0.09916, 0.2173, 0.09875, 0.2165, 0.09759, 0.2054, 0.09784, 0.2046, 0.1019, 0.2079, 0.1011, 0.2083, 0.09875, 0.2165, 0.09916, 0.2173, 0.09391, 0.2178, 0.09416, 0.217, 0.0901, 0.2095, 0.08927, 0.2092, 0.09259, 0.2051, 0.093, 0.2059, 0.1011, 0.2083, 0.1019, 0.2079, 0.1025, 0.2132, 0.1017, 0.2129, 0.03627, 0.2767, 0.03754, 0.2763, 0.03753, 0.2857, 0.03629, 0.2851, 0.02227, 0.271, 0.02175, 0.2697, 0.031, 0.2696, 0.03043, 0.2708, 0.01683, 0.2774, 0.01561, 0.2769, 0.02175, 0.2697, 0.02227, 0.271, 0.02221, 0.2915, 0.02167, 0.2928, 0.01511, 0.2862, 0.01639, 0.2858, 0.03629, 0.2851, 0.03753, 0.2857, 0.03099, 0.2925, 0.03049, 0.2913, 0.03043, 0.2708, 0.031, 0.2696, 0.03754, 0.2763, 0.03627, 0.2767, 0.01639, 0.2858, 0.01511, 0.2862, 0.01561, 0.2769, 0.01683, 0.2774, 0.09208, 0.21, 0.09399, 0.2077, 0.09699, 0.2074, 0.09933, 0.2093, 0.09969, 0.2124, 0.09778, 0.2147, 0.09476, 0.215, 0.0924, 0.2131, 0.0997, 0.2091, 0.09933, 0.2093, 0.09699, 0.2074, 0.09712, 0.207, 0.09379, 0.2073, 0.09399, 0.2077, 0.09208, 0.21, 0.09168, 0.2099, 0.09463, 0.2154, 0.09476, 0.215, 0.09778, 0.2147, 0.09797, 0.2151, 0.1001, 0.2125, 0.09969, 0.2124, 0.09933, 0.2093, 0.0997, 0.2091, 0.09712, 0.207, 0.09699, 0.2074, 0.09399, 0.2077, 0.09379, 0.2073, 0.09168, 0.2099, 0.09208, 0.21, 0.0924, 0.2131, 0.09203, 0.2133, 0.09203, 0.2133, 0.0924, 0.2131, 0.09476, 0.215, 0.09463, 0.2154])
me_cube_002.materials.append(mat_base)
me_cube_002.use_remesh_preserve_volume = False
me_cube_002.use_remesh_preserve_attributes = False
me_cube_002.use_mirror_vertex_groups = False
me_cube_002.update()
me_cylinder_002 = bpy.data.meshes.new('Cylinder.002')
me_cylinder_002.from_pydata([(-0.09244, 0.02538, 0.03018), (-0.06911, -0.0496, 0.03162), (-0.05986, 0.09541, 0.03173), (-0.08053, 0.02895, 0.09303), (-0.06012, -0.03726, 0.09319), (-0.05396, 0.0747, 0.1034), (-0.1011, -0.005567, 0.05305), (-0.1042, -0.008601, 0.0304), (-0.06457, 0.02884, 0.1148), (-0.0882, 0.03074, 0.06579), (-0.05811, 0.09121, 0.06949), (-0.06883, -0.04344, 0.06005), (-0.02231, -0.08497, 0.0318), (-0.01281, 0.125, 0.03278), (-0.1073, 0.02492, 0.03016), (-0.0814, -0.07761, 0.03118), (-0.07046, 0.1091, 0.03199), (-0.01897, -0.06204, 0.08634), (-0.0216, -0.0745, 0.03177), (-0.02152, -0.07121, 0.05662), (-0.02519, -0.09982, 0.03193), (-0.01606, -0.03855, 0.1135), (-0.01378, 0.02609, 0.1324), (-0.02076, 0.1325, 0.03302), (-0.01087, 0.1185, 0.03275), (-0.01375, 0.09814, 0.1018), (-0.01218, 0.1134, 0.06754), (-0.01131, 0.07208, 0.1181), (-0.01964, -0.06568, 0.09298), (-0.01164, 0.07443, 0.1262), (-0.01422, 0.02638, 0.1411), (-0.0166, -0.04114, 0.1213), (-0.02255, -0.07847, 0.06206), (-0.01419, 0.09766, 0.1067), (-0.01245, 0.1169, 0.07132), (-0.05097, 0.02788, 0.1182), (-0.03928, 0.0738, 0.1085), (-0.0454, -0.03769, 0.09996), (-0.06715, 0.02891, 0.1267), (-0.05654, 0.07021, 0.1153), (-0.0627, -0.02845, 0.1071), (-0.05355, 0.02795, 0.1301), (-0.04187, 0.06931, 0.1204), (-0.04798, -0.02888, 0.1139), (-0.08987, -0.009021, 0.0301), (-0.1024, 0.02847, 0.05639), (-0.08705, -0.00329, 0.06245), (-0.09033, 0.02452, 0.00959), (-0.06717, -0.04581, 0.00989), (-0.05799, 0.09561, 0.01003), (-0.07675, 0.02871, 0.0907), (-0.05728, -0.03459, 0.08218), (-0.05129, 0.07182, 0.09249), (-0.1107, -0.008107, 0.007962), (-0.06033, 0.02848, 0.105), (-0.08486, 0.02869, 0.06374), (-0.05519, 0.08822, 0.06826), (-0.06557, -0.04083, 0.05882), (-0.01854, -0.07082, 0.01099), (-0.007615, 0.119, 0.01219), (-0.1158, 0.02543, 0.009364), (-0.09023, -0.08628, 0.008393), (-0.07813, 0.1209, 0.009302), (-0.01505, -0.06064, 0.08503), (-0.01764, -0.06939, 0.05595), (-0.02791, -0.1109, 0.009231), (-0.01222, -0.03784, 0.1025), (-0.009991, 0.02594, 0.1212), (-0.023, 0.1469, 0.01044), (-0.009881, 0.09668, 0.1004), (-0.008259, 0.1117, 0.067), (-0.007654, 0.07132, 0.1068), (-0.08871, 0.009012, 0.009746), (-0.08491, 0.01164, 0.06133), (-0.01432, 0.01088, 0.1279), (-0.07965, 0.0007291, 0.0927), (-0.05193, 0.01143, 0.1254), (-0.06337, 0.0111, 0.109), (-0.06563, 0.009362, 0.12), (-0.04947, 0.01025, 0.1133), (-0.01496, 0.005475, 0.135), (0.09244, 0.02538, 0.03018), (0.06911, -0.0496, 0.03162), (0.05986, 0.09541, 0.03173), (0.08053, 0.02895, 0.09303), (0.06012, -0.03726, 0.09319), (0.05396, 0.0747, 0.1034), (0.1011, -0.005567, 0.05305), (5.408e-09, -0.09504, 0.03191), (4.709e-10, 0.1301, 0.03301), (0.1042, -0.008601, 0.0304), (0.06457, 0.02884, 0.1148), (0.0882, 0.03074, 0.06579), (0.05811, 0.09121, 0.06949), (0.06883, -0.04344, 0.06005), (0.02231, -0.08497, 0.0318), (0.01281, 0.125, 0.03278), (1.667e-08, -0.109, 0.03224), (0.1073, 0.02492, 0.03016), (0.0814, -0.07761, 0.03118), (0.07046, 0.1091, 0.03199), (7.84e-10, 0.1414, 0.03341), (0.01897, -0.06204, 0.08634), (0.0216, -0.0745, 0.03177), (0.02152, -0.07121, 0.05662), (0.02519, -0.09982, 0.03193), (0.01606, -0.03855, 0.1135), (0.01378, 0.02609, 0.1324), (0.02076, 0.1325, 0.03302), (0.01087, 0.1185, 0.03275), (0.01375, 0.09814, 0.1018), (0.01218, 0.1134, 0.06754), (0.01131, 0.07208, 0.1181), (-4.873e-10, 0.1205, 0.07627), (-9.287e-10, 0.1017, 0.1122), (6.774e-09, -0.04362, 0.1305), (1.08e-08, -0.07244, 0.09804), (4.494e-09, 0.07575, 0.132), (5.894e-09, 0.02577, 0.1472), (4.964e-09, -0.08665, 0.06614), (0.01964, -0.06568, 0.09298), (0.01164, 0.07443, 0.1262), (0.01422, 0.02638, 0.1411), (0.0166, -0.04114, 0.1213), (0.02255, -0.07847, 0.06206), (0.01419, 0.09766, 0.1067), (0.01245, 0.1169, 0.07132), (0.05097, 0.02788, 0.1182), (0.03928, 0.0738, 0.1085), (0.0454, -0.03769, 0.09996), (0.06715, 0.02891, 0.1267), (0.05654, 0.07021, 0.1153), (0.0627, -0.02845, 0.1071), (0.05355, 0.02795, 0.1301), (0.04187, 0.06931, 0.1204), (0.04798, -0.02888, 0.1139), (0.08987, -0.009021, 0.0301), (0.1024, 0.02847, 0.05639), (0.08705, -0.00329, 0.06245), (0.09033, 0.02452, 0.00959), (0.06717, -0.04581, 0.00989), (0.05799, 0.09561, 0.01003), (0.07675, 0.02871, 0.0907), (0.05728, -0.03459, 0.08218), (0.05129, 0.07182, 0.09249), (6.182e-09, -0.07662, 0.01009), (3.931e-10, 0.1217, 0.01117), (0.1107, -0.008107, 0.007962), (0.06033, 0.02848, 0.105), (0.08486, 0.02869, 0.06374), (0.05519, 0.08822, 0.06826), (0.06557, -0.04083, 0.05882), (0.01854, -0.07082, 0.01099), (0.007615, 0.119, 0.01219), (1.85e-08, -0.1211, 0.009577), (0.1158, 0.02543, 0.009364), (0.09023, -0.08628, 0.008393), (0.07813, 0.1209, 0.009302), (8.823e-10, 0.1568, 0.01087), (0.01505, -0.06064, 0.08503), (0.01764, -0.06939, 0.05595), (0.02791, -0.1109, 0.009231), (0.01222, -0.03784, 0.1025), (0.009991, 0.02594, 0.1212), (0.023, 0.1469, 0.01044), (0.009881, 0.09668, 0.1004), (0.008259, 0.1117, 0.067), (0.007654, 0.07132, 0.1068), (-1.691e-10, 0.1119, 0.06947), (-6.075e-10, 0.09604, 0.09518), (9.749e-09, -0.03774, 0.1066), (1.188e-08, -0.06236, 0.08878), (4.354e-09, 0.07111, 0.1079), (5.922e-09, 0.02641, 0.1219), (1.16e-08, -0.07317, 0.05923), (0.08871, 0.009012, 0.009746), (0.08491, 0.01164, 0.06133), (0.01432, 0.01088, 0.1279), (0.07965, 0.0007291, 0.0927), (0.05193, 0.01143, 0.1254), (0.06337, 0.0111, 0.109), (0.06563, 0.009362, 0.12), (0.04947, 0.01025, 0.1133), (0.01496, 0.005475, 0.135), (6.618e-09, 0.00272, 0.1422), (-0.02519, -0.1094, 0.03193), (1.538e-08, -0.1158, 0.03224), (-0.0814, -0.09157, 0.03118), (-0.02791, -0.1241, 0.009231), (1.707e-08, -0.1311, 0.009577), (-0.09023, -0.1042, 0.008393), (0.02519, -0.1094, 0.03193), (0.0814, -0.09157, 0.03118), (0.02791, -0.1241, 0.009231), (0.09023, -0.1042, 0.008393), (-0.429, -0.1409, -0.1231), (-0.4272, -0.1256, -0.09134), (-0.36, -0.14, -0.1083), (-0.3342, -0.1316, -0.1109), (-0.3612, -0.1399, -0.128), (-0.3365, -0.1315, -0.1306), (-0.4272, -0.1254, -0.1221), (-0.36, -0.14, -0.1053), (-0.3342, -0.1317, -0.1026), (-0.3612, -0.1401, -0.0856), (-0.3365, -0.1318, -0.08293), (-0.441, -0.1389, -0.09533), (-0.441, -0.1387, -0.1183), (-0.429, -0.1411, -0.0905), (-0.441, -0.1278, -0.1176), (-0.441, -0.1279, -0.09592), (-0.4802, -0.1241, -0.1235), (-0.4802, -0.1422, -0.08997), (-0.4802, -0.1243, -0.08996), (-0.4802, -0.1421, -0.1236), (-0.3843, -0.1057, -0.1211), (-0.4185, -0.1421, -0.1257), (-0.376, -0.1418, -0.1269), (-0.4163, -0.1241, -0.1245), (-0.4263, -0.12, -0.09381), (-0.3662, -0.1413, -0.1068), (-0.4263, -0.1199, -0.1196), (-0.3869, -0.09668, -0.1184), (-0.3494, -0.1365, -0.1294), (-0.3474, -0.1366, -0.1097), (-0.3593, -0.1461, -0.1108), (-0.3611, -0.1338, -0.1107), (-0.3619, -0.1337, -0.1255), (-0.3601, -0.146, -0.1256), (-0.3261, -0.1273, -0.129), (-0.3244, -0.1273, -0.1142), (-0.3335, -0.135, -0.1135), (-0.3355, -0.1282, -0.1133), (-0.3352, -0.1349, -0.1282), (-0.3372, -0.1282, -0.128), (-0.3815, -0.1237, -0.123), (-0.4117, -0.1057, -0.1211), (-0.3843, -0.1058, -0.09213), (-0.4185, -0.1423, -0.08792), (-0.376, -0.142, -0.08669), (-0.4163, -0.1243, -0.08889), (-0.3494, -0.1367, -0.0842), (-0.3474, -0.1366, -0.1039), (-0.3593, -0.1461, -0.1028), (-0.3611, -0.1339, -0.1029), (-0.3619, -0.1339, -0.08807), (-0.3601, -0.1462, -0.08805), (-0.3261, -0.1275, -0.08448), (-0.3244, -0.1274, -0.09923), (-0.3335, -0.1351, -0.1001), (-0.3355, -0.1283, -0.1002), (-0.3352, -0.1352, -0.08532), (-0.3372, -0.1284, -0.08546), (-0.3815, -0.1238, -0.0904), (-0.4117, -0.1058, -0.09213), (-0.441, -0.143, -0.1168), (-0.441, -0.1431, -0.09679), (-0.4294, -0.147, -0.1211), (-0.4294, -0.1471, -0.09257), (-0.4469, -0.1387, -0.1179), (-0.4469, -0.1279, -0.1173), (-0.4469, -0.1388, -0.09571), (-0.4469, -0.128, -0.09618), (-0.441, -0.1239, -0.1158), (-0.441, -0.124, -0.09766), (-0.4566, -0.1411, -0.1218), (-0.4566, -0.1252, -0.1216), (-0.4802, -0.1177, -0.12), (-0.4566, -0.1413, -0.09177), (-0.4566, -0.1254, -0.09182), (-0.3869, -0.0968, -0.09473), (-0.4092, -0.09668, -0.1184), (-0.4092, -0.0968, -0.09473), (-0.4082, 0.0373, -0.09525), (-0.3893, -0.08548, -0.09742), (-0.3893, -0.08538, -0.1156), (-0.4067, -0.08548, -0.09742), (-0.4067, -0.08538, -0.1156), (-0.3878, 0.0373, -0.09525), (-0.4082, 0.03741, -0.1165), (-0.3878, 0.03741, -0.1165), (-0.3875, 0.1516, -0.09431), (-0.3875, 0.1517, -0.1163), (-0.4085, 0.1516, -0.09431), (-0.4085, 0.1517, -0.1163), (-0.4802, -0.1493, -0.09339), (-0.4802, -0.1178, -0.09334), (-0.4802, -0.1491, -0.1203), (-0.4763, -0.1425, -0.1244), (-0.4763, -0.1239, -0.08919), (-0.4763, -0.1426, -0.08921), (-0.4763, -0.1237, -0.1242), (-0.4191, -0.1491, -0.1234), (-0.3753, -0.1489, -0.1245), (-0.4106, -0.09893, -0.12), (-0.3855, -0.09893, -0.12), (-0.3759, -0.1326, -0.125), (-0.3482, -0.1413, -0.127), (-0.35, -0.1317, -0.1268), (-0.3467, -0.1414, -0.1122), (-0.3485, -0.1317, -0.1121), (-0.3278, -0.1305, -0.1269), (-0.3293, -0.1263, -0.1268), (-0.3265, -0.1305, -0.116), (-0.328, -0.1264, -0.1159), (-0.3831, -0.1147, -0.122), (-0.416, -0.1152, -0.1224), (-0.4191, -0.1493, -0.09031), (-0.3753, -0.1491, -0.08918), (-0.4106, -0.09907, -0.09319), (-0.3855, -0.09907, -0.09319), (-0.3759, -0.1327, -0.08851), (-0.3716, -0.1505, -0.1069), (-0.3711, -0.1325, -0.1068), (-0.3482, -0.1415, -0.08662), (-0.35, -0.1319, -0.08671), (-0.3467, -0.1415, -0.1014), (-0.3485, -0.1318, -0.1015), (-0.3278, -0.1307, -0.08657), (-0.3293, -0.1265, -0.08668), (-0.3265, -0.1306, -0.0975), (-0.328, -0.1265, -0.0976), (-0.3831, -0.1149, -0.0913), (-0.416, -0.1153, -0.09094), (-0.4469, -0.1429, -0.1164), (-0.4469, -0.1241, -0.1155), (-0.4469, -0.143, -0.09727), (-0.4469, -0.1242, -0.09796), (-0.4566, -0.1473, -0.1189), (-0.4566, -0.1195, -0.1186), (-0.4566, -0.1475, -0.09473), (-0.4566, -0.1196, -0.09478), (-0.3882, -0.09386, -0.1168), (-0.4078, -0.09386, -0.1168), (-0.3882, -0.09397, -0.0963), (-0.4078, -0.09397, -0.0963), (-0.3894, -0.04903, -0.1153), (-0.4066, -0.04903, -0.1153), (-0.3894, -0.04912, -0.09732), (-0.4066, -0.04912, -0.09732), (-0.3866, 0.1217, -0.1174), (-0.4095, 0.1217, -0.1174), (-0.3866, 0.1216, -0.09348), (-0.4095, 0.1216, -0.09348), (-0.3907, 0.1538, -0.1141), (-0.4053, 0.1538, -0.1141), (-0.3907, 0.1537, -0.09648), (-0.4053, 0.1537, -0.09648), (-0.4763, -0.117, -0.1206), (-0.4763, -0.15, -0.09278), (-0.4763, -0.1171, -0.09273), (-0.4763, -0.1498, -0.1209)], [], [(19, 17, 4, 11), (9, 3, 5, 10), (27, 22, 30, 29), (3, 8, 5), (4, 77, 75), (26, 25, 33, 34), (19, 11, 1, 18), (21, 17, 28, 31), (0, 9, 10, 2), (13, 89, 101, 23), (7, 15, 1, 44), (0, 2, 16, 14), (88, 12, 20, 97), (25, 27, 29, 33), (21, 74, 79, 37), (17, 21, 37, 4), (27, 25, 5, 36), (2, 10, 26, 24), (10, 5, 25, 26), (18, 1, 15, 20, 12), (36, 35, 22, 27), (34, 33, 114, 113), (116, 115, 31, 28), (117, 114, 33, 29), (29, 30, 118, 117), (13, 34, 113, 89), (119, 116, 28, 32), (17, 19, 32, 28), (119, 32, 12, 88), (9, 0, 14, 45), (7, 6, 45, 14), (11, 4, 75, 46), (19, 18, 12, 32), (24, 26, 34, 13), (36, 5, 39, 42), (37, 79, 76, 43), (43, 76, 78, 40), (39, 38, 41, 42), (77, 4, 40, 78), (35, 36, 42, 41), (4, 37, 43, 40), (5, 8, 38, 39), (44, 46, 6, 7), (1, 11, 46, 44), (46, 9, 45, 6), (2, 24, 13, 23, 16), (57, 51, 63, 64), (56, 52, 50, 55), (62, 68, 59, 49), (52, 54, 50), (50, 54, 51), (172, 173, 67, 71), (70, 59, 146, 168), (69, 169, 172, 71), (49, 56, 55, 47), (68, 158, 146, 59), (72, 48, 61, 53), (60, 62, 49, 47), (154, 65, 58, 145), (66, 170, 171, 63), (168, 169, 69, 70), (51, 54, 67, 66), (70, 69, 52, 56), (59, 70, 56, 49), (52, 69, 71), (58, 65, 61, 48), (64, 63, 171, 174), (67, 173, 170, 66), (58, 64, 174, 145), (73, 55, 50, 51, 57), (58, 48, 57, 64), (51, 66, 63), (71, 67, 54, 52), (60, 47, 72, 53), (72, 73, 57, 48), (47, 55, 73, 72), (14, 16, 62, 60), (16, 23, 68, 62), (154, 161, 193, 189), (15, 61, 190, 187), (23, 101, 158, 68), (7, 14, 60, 53), (15, 7, 53, 61), (46, 75, 3, 9), (8, 77, 78, 38), (77, 8, 3, 75), (76, 41, 38, 78), (74, 21, 31, 80), (115, 184, 80, 31), (79, 35, 41, 76), (74, 22, 35, 79), (184, 118, 30, 80), (22, 74, 80, 30), (104, 94, 85, 102), (92, 93, 86, 84), (112, 121, 122, 107), (84, 86, 91), (85, 178, 180), (111, 126, 125, 110), (104, 103, 82, 94), (106, 123, 120, 102), (81, 83, 93, 92), (96, 108, 101, 89), (90, 136, 82, 99), (81, 98, 100, 83), (88, 97, 105, 95), (110, 125, 121, 112), (106, 129, 182, 177), (102, 85, 129, 106), (112, 128, 86, 110), (83, 109, 111, 93), (93, 111, 110, 86), (103, 95, 105, 99, 82), (128, 112, 107, 127), (126, 113, 114, 125), (116, 120, 123, 115), (117, 121, 125, 114), (121, 117, 118, 122), (96, 89, 113, 126), (119, 124, 120, 116), (102, 120, 124, 104), (119, 88, 95, 124), (92, 137, 98, 81), (90, 98, 137, 87), (94, 138, 178, 85), (104, 124, 95, 103), (109, 96, 126, 111), (128, 134, 131, 86), (129, 135, 179, 182), (135, 132, 181, 179), (131, 134, 133, 130), (180, 181, 132, 85), (127, 133, 134, 128), (85, 132, 135, 129), (86, 131, 130, 91), (136, 90, 87, 138), (82, 136, 138, 94), (138, 87, 137, 92), (83, 100, 108, 96, 109), (151, 160, 159, 143), (150, 149, 142, 144), (157, 141, 153, 164), (144, 142, 148), (142, 143, 148), (172, 167, 163, 173), (166, 168, 146, 153), (165, 167, 172, 169), (141, 139, 149, 150), (164, 153, 146, 158), (175, 147, 156, 140), (155, 139, 141, 157), (154, 145, 152, 161), (162, 159, 171, 170), (168, 166, 165, 169), (143, 162, 163, 148), (166, 150, 144, 165), (153, 141, 150, 166), (144, 167, 165), (152, 140, 156, 161), (160, 174, 171, 159), (163, 162, 170, 173), (152, 145, 174, 160), (176, 151, 143, 142, 149), (152, 160, 151, 140), (143, 159, 162), (167, 144, 148, 163), (155, 147, 175, 139), (175, 140, 151, 176), (139, 175, 176, 149), (98, 155, 157, 100), (100, 157, 164, 108), (61, 65, 188, 190), (101, 158, 146, 89), (88, 145, 154, 97), (161, 156, 194, 193), (108, 164, 158, 101), (113, 168, 169, 114), (115, 170, 171, 116), (114, 169, 172, 117), (117, 172, 173, 118), (118, 173, 170, 115, 184), (116, 171, 174, 119), (119, 174, 145, 88), (89, 146, 168, 113), (90, 147, 155, 98), (99, 156, 147, 90), (138, 92, 84, 178), (91, 130, 181, 180), (180, 178, 84, 91), (179, 181, 130, 133), (177, 183, 123, 106), (115, 123, 183, 184), (182, 179, 133, 127), (177, 182, 127, 107), (184, 183, 122, 118), (107, 122, 183, 177), (186, 185, 188, 189), (185, 187, 190, 188), (186, 189, 193, 191), (191, 193, 194, 192), (97, 20, 185, 186), (105, 97, 186, 191), (99, 105, 191, 192), (156, 99, 192, 194), (65, 154, 189, 188), (20, 15, 187, 185), (292, 216, 217, 293), (295, 310, 237, 215), (296, 313, 226, 227), (209, 207, 259, 260), (195, 216, 292, 257), (209, 263, 221, 201), (207, 195, 257, 255), (311, 253, 240, 238, 239), (305, 306, 236, 215), (235, 218, 306, 305), (259, 265, 266, 260), (196, 240, 323, 219), (210, 262, 261, 206), (197, 226, 313, 220), (197, 220, 312, 225), (197, 225, 299, 224), (197, 224, 300, 226), (198, 232, 300, 224), (198, 224, 299, 231), (198, 231, 303, 230), (198, 230, 304, 232), (199, 228, 293, 217), (199, 217, 296, 227), (199, 227, 298, 223), (199, 223, 297, 228), (298, 227, 226, 300), (293, 228, 225, 312), (297, 299, 225, 228), (301, 229, 230, 303), (302, 304, 230, 229), (297, 233, 231, 299), (301, 303, 231, 233), (298, 300, 232, 234), (302, 234, 232, 304), (309, 294, 236, 254), (200, 233, 297, 223), (200, 223, 298, 234), (200, 234, 302, 229), (200, 229, 301, 233), (306, 323, 254, 236), (311, 313, 296, 235, 253), (215, 236, 294, 295), (305, 322, 253, 235), (222, 270, 310, 295), (201, 218, 216, 195), (315, 317, 244, 245), (332, 334, 270, 222), (323, 306, 221, 219), (263, 264, 219, 221), (307, 308, 239, 238), (322, 323, 240, 253), (310, 309, 254, 237), (201, 221, 306, 218), (325, 327, 264, 263), (208, 238, 240, 196), (202, 220, 313, 244), (202, 244, 317, 242), (202, 242, 316, 243), (202, 243, 312, 220), (203, 242, 317, 250), (203, 250, 321, 248), (203, 248, 320, 249), (203, 249, 316, 242), (204, 239, 308, 246), (204, 246, 314, 241), (204, 241, 315, 245), (204, 245, 311, 239), (314, 246, 243, 316), (245, 244, 313, 311), (319, 247, 248, 321), (243, 246, 308, 312), (318, 251, 249, 320), (248, 247, 318, 320), (319, 321, 250, 252), (249, 251, 314, 316), (252, 250, 317, 315), (205, 241, 314, 251), (205, 251, 318, 247), (205, 247, 319, 252), (205, 252, 315, 241), (322, 237, 254, 323), (295, 294, 271, 222), (258, 257, 292, 307), (210, 196, 219, 264), (208, 206, 256, 258), (213, 212, 290, 289), (206, 261, 326, 256), (207, 255, 324, 259), (207, 209, 201, 195), (208, 258, 307, 238), (324, 326, 330, 328), (256, 326, 324, 255), (257, 258, 256, 255), (208, 196, 210, 206), (260, 266, 329, 325), (209, 260, 325, 263), (267, 286, 350, 348), (210, 264, 327, 262), (211, 267, 348, 291), (289, 290, 268, 269), (329, 331, 327, 325), (212, 285, 349, 290), (267, 211, 213, 286), (268, 261, 262, 269), (328, 265, 259, 324), (214, 211, 291, 288), (261, 268, 330, 326), (285, 287, 351, 349), (214, 287, 285, 212), (334, 332, 275, 274), (213, 289, 350, 286), (214, 212, 213, 211), (214, 288, 351, 287), (336, 338, 274, 275), (272, 271, 294, 309), (332, 222, 271, 333), (310, 270, 272, 309), (334, 335, 272, 270), (338, 278, 273, 339), (335, 333, 271, 272), (333, 335, 276, 277), (342, 343, 273, 278), (334, 274, 276, 335), (338, 339, 276, 274), (332, 333, 277, 275), (276, 339, 337, 277), (342, 340, 282, 281), (336, 275, 277, 337), (336, 337, 279, 280), (344, 346, 281, 282), (337, 339, 273, 279), (273, 343, 341, 279), (280, 278, 338, 336), (340, 280, 279, 341), (341, 343, 283, 284), (340, 342, 278, 280), (345, 347, 346, 344), (342, 281, 283, 343), (346, 347, 283, 281), (340, 341, 284, 282), (283, 347, 345, 284), (349, 351, 328, 330), (344, 282, 284, 345), (351, 288, 265, 328), (350, 289, 269, 331), (288, 291, 266, 265), (348, 350, 331, 329), (217, 216, 218, 235, 296), (268, 290, 349, 330), (266, 291, 348, 329), (331, 269, 262, 327), (312, 308, 307, 292, 293), (322, 305, 215, 237)])
_uv = me_cylinder_002.uv_layers.new(name='UVMap')
_uv.uv.foreach_set('vector', [0.05213, 0.2372, 0.05218, 0.2396, 0.04899, 0.2404, 0.04848, 0.2378, 0.01572, 0.2321, 0.01362, 0.2322, 0.01289, 0.2288, 0.01553, 0.2276, 0.02203, 0.22, 0.02093, 0.2235, 0.02027, 0.2234, 0.02142, 0.2198, 0.01362, 0.2322, 0.01192, 0.2322, 0.01289, 0.2288, 0.02988, 0.2245, 0.02988, 0.2283, 0.02856, 0.2275, 0.02591, 0.2169, 0.02329, 0.218, 0.02292, 0.218, 0.02562, 0.2166, 0.05213, 0.2372, 0.04848, 0.2378, 0.0486, 0.2356, 0.05225, 0.2353, 0.02234, 0.2284, 0.02441, 0.2302, 0.0239, 0.2305, 0.02175, 0.2286, 0.01842, 0.2326, 0.01572, 0.2321, 0.01553, 0.2276, 0.01842, 0.2274, 0.03195, 0.202, 0.03156, 0.203, 0.0307, 0.203, 0.03138, 0.2014, 0.011, 0.2323, 0.005745, 0.2305, 0.007879, 0.2296, 0.01096, 0.2312, 0.03954, 0.1959, 0.0342, 0.1984, 0.03316, 0.1976, 0.03958, 0.1948, 0.004421, 0.2243, 0.005187, 0.226, 0.004057, 0.2262, 0.003359, 0.2243, 0.02329, 0.218, 0.02203, 0.22, 0.02142, 0.2198, 0.02292, 0.218, 0.04289, 0.2377, 0.04248, 0.2339, 0.04517, 0.2338, 0.04514, 0.2375, 0.05218, 0.2396, 0.05225, 0.2421, 0.05007, 0.241, 0.04899, 0.2404, 0.04194, 0.2292, 0.04201, 0.2273, 0.04519, 0.2289, 0.04407, 0.229, 0.01477, 0.2387, 0.01477, 0.2416, 0.01125, 0.2411, 0.01102, 0.2384, 0.01477, 0.2416, 0.01459, 0.2444, 0.0115, 0.2439, 0.01125, 0.2411, 0.005984, 0.2259, 0.007879, 0.2296, 0.005745, 0.2305, 0.004057, 0.2262, 0.005187, 0.226, 0.04407, 0.229, 0.04519, 0.2324, 0.04235, 0.2327, 0.04194, 0.2292, 0.04321, 0.243, 0.04302, 0.24, 0.0441, 0.2397, 0.04415, 0.2427, 0.02809, 0.2373, 0.02806, 0.2403, 0.0268, 0.2397, 0.02659, 0.2371, 0.04406, 0.2377, 0.0441, 0.2397, 0.04302, 0.24, 0.04318, 0.2381, 0.05331, 0.1949, 0.05335, 0.1986, 0.05226, 0.1985, 0.05242, 0.1948, 0.04323, 0.2461, 0.04321, 0.243, 0.04415, 0.2427, 0.04421, 0.2461, 0.02811, 0.2347, 0.02809, 0.2373, 0.02659, 0.2371, 0.02639, 0.2345, 0.02441, 0.2302, 0.02667, 0.2309, 0.02626, 0.2314, 0.0239, 0.2305, 0.02811, 0.2347, 0.02639, 0.2345, 0.02643, 0.2321, 0.02813, 0.232, 0.0407, 0.2086, 0.0407, 0.2111, 0.03958, 0.2112, 0.03971, 0.2093, 0.05085, 0.2209, 0.04912, 0.2207, 0.04892, 0.218, 0.05092, 0.2183, 0.0159, 0.2379, 0.01338, 0.2374, 0.01356, 0.2343, 0.01587, 0.2347, 0.02667, 0.2309, 0.02856, 0.2312, 0.02856, 0.232, 0.02626, 0.2314, 0.02856, 0.2165, 0.02591, 0.2169, 0.02562, 0.2166, 0.02856, 0.216, 0.03997, 0.226, 0.03997, 0.2272, 0.039, 0.227, 0.039, 0.2258, 0.03052, 0.216, 0.02976, 0.2197, 0.02884, 0.2199, 0.0295, 0.2167, 0.02027, 0.224, 0.01978, 0.2271, 0.01874, 0.2269, 0.01914, 0.2239, 0.01914, 0.2315, 0.01854, 0.2284, 0.01959, 0.2284, 0.02027, 0.2315, 0.01231, 0.2336, 0.01338, 0.2374, 0.01235, 0.2366, 0.01147, 0.2337, 0.02948, 0.2211, 0.03052, 0.2245, 0.02958, 0.2243, 0.02856, 0.2212, 0.04899, 0.2404, 0.05007, 0.241, 0.0498, 0.2422, 0.04871, 0.2416, 0.01289, 0.2288, 0.01192, 0.2322, 0.01102, 0.2322, 0.01198, 0.2291, 0.04179, 0.2086, 0.04179, 0.2111, 0.04079, 0.2103, 0.0407, 0.2086, 0.01805, 0.2384, 0.0159, 0.2379, 0.01587, 0.2347, 0.01833, 0.2352, 0.02878, 0.2309, 0.02878, 0.2283, 0.02988, 0.2285, 0.02988, 0.2311, 0.0342, 0.1984, 0.03244, 0.2022, 0.03195, 0.202, 0.03138, 0.2014, 0.03316, 0.1976, 0.02292, 0.2421, 0.02135, 0.2415, 0.02058, 0.2383, 0.02251, 0.2385, 0.0414, 0.205, 0.03958, 0.2037, 0.03962, 0.2005, 0.04164, 0.2005, 0.004131, 0.1987, 0.007828, 0.1959, 0.00942, 0.1977, 0.006036, 0.2003, 0.04194, 0.2346, 0.04083, 0.2314, 0.04194, 0.2308, 0.04194, 0.2308, 0.04083, 0.2314, 0.03821, 0.2274, 0.03852, 0.2365, 0.03676, 0.2335, 0.0374, 0.2331, 0.03903, 0.2362, 0.004975, 0.2361, 0.00884, 0.2361, 0.008858, 0.2367, 0.004789, 0.2367, 0.04017, 0.2378, 0.03951, 0.2382, 0.03852, 0.2365, 0.03903, 0.2362, 0.04583, 0.2056, 0.0414, 0.205, 0.04164, 0.2005, 0.04575, 0.2002, 0.007828, 0.1959, 0.009387, 0.1948, 0.009944, 0.1974, 0.00942, 0.1977, 0.005122, 0.2073, 0.0076, 0.211, 0.006524, 0.2144, 0.00375, 0.2089, 0.00284, 0.2065, 0.004131, 0.1987, 0.006036, 0.2003, 0.004754, 0.2061, 0.01381, 0.2156, 0.01156, 0.2153, 0.01163, 0.2121, 0.0131, 0.2122, 0.0351, 0.2289, 0.0343, 0.2293, 0.03337, 0.2278, 0.03443, 0.2273, 0.004789, 0.2367, 0.003235, 0.2367, 0.00284, 0.236, 0.004975, 0.2361, 0.03821, 0.2274, 0.04083, 0.2314, 0.0374, 0.2331, 0.0351, 0.2289, 0.004975, 0.2361, 0.00284, 0.236, 0.003939, 0.2328, 0.005372, 0.2325, 0.00884, 0.2361, 0.004975, 0.2361, 0.005372, 0.2325, 0.009487, 0.2323, 0.04194, 0.2346, 0.04017, 0.2378, 0.03903, 0.2362, 0.01163, 0.2121, 0.01156, 0.2153, 0.006524, 0.2144, 0.0076, 0.211, 0.02251, 0.2385, 0.02058, 0.2383, 0.02027, 0.2371, 0.02219, 0.2371, 0.0374, 0.2331, 0.03676, 0.2335, 0.0343, 0.2293, 0.0351, 0.2289, 0.02577, 0.2385, 0.02251, 0.2385, 0.02219, 0.2371, 0.0257, 0.2371, 0.04183, 0.1992, 0.04164, 0.2005, 0.03962, 0.2005, 0.04036, 0.1956, 0.04211, 0.1951, 0.02577, 0.2385, 0.02639, 0.2422, 0.02292, 0.2421, 0.02251, 0.2385, 0.03821, 0.2274, 0.0351, 0.2289, 0.03443, 0.2273, 0.03903, 0.2362, 0.0374, 0.2331, 0.04083, 0.2314, 0.04194, 0.2346, 0.00284, 0.2065, 0.004754, 0.2061, 0.005122, 0.2073, 0.00375, 0.2089, 0.04574, 0.199, 0.04183, 0.1992, 0.04211, 0.1951, 0.04583, 0.1948, 0.04575, 0.2002, 0.04164, 0.2005, 0.04183, 0.1992, 0.04574, 0.199, 0.05092, 0.2183, 0.05082, 0.2121, 0.05258, 0.2112, 0.05253, 0.2183, 0.05082, 0.1954, 0.05038, 0.1992, 0.04842, 0.199, 0.0489, 0.1948, 0.01381, 0.2156, 0.01573, 0.2144, 0.01593, 0.2153, 0.01397, 0.2163, 0.05065, 0.2263, 0.05239, 0.2269, 0.05237, 0.2283, 0.05063, 0.2274, 0.05038, 0.1992, 0.05022, 0.2008, 0.04824, 0.2008, 0.04842, 0.199, 0.05085, 0.2209, 0.05092, 0.2183, 0.05253, 0.2183, 0.05258, 0.2209, 0.05065, 0.2263, 0.05085, 0.2209, 0.05258, 0.2209, 0.05239, 0.2269, 0.01587, 0.2347, 0.01356, 0.2343, 0.01362, 0.2322, 0.01572, 0.2321, 0.01192, 0.2322, 0.01231, 0.2336, 0.01147, 0.2337, 0.01102, 0.2322, 0.01231, 0.2336, 0.01192, 0.2322, 0.01362, 0.2322, 0.01356, 0.2343, 0.01978, 0.2271, 0.01959, 0.2284, 0.01854, 0.2284, 0.01874, 0.2269, 0.02126, 0.2246, 0.02234, 0.2284, 0.02175, 0.2286, 0.02072, 0.225, 0.05207, 0.2039, 0.05219, 0.2003, 0.05335, 0.2002, 0.05335, 0.2038, 0.02976, 0.2197, 0.02948, 0.2211, 0.02856, 0.2212, 0.02884, 0.2199, 0.04248, 0.2339, 0.04235, 0.2327, 0.04519, 0.2324, 0.04517, 0.2338, 0.05219, 0.2003, 0.05226, 0.1985, 0.05335, 0.1986, 0.05335, 0.2002, 0.02093, 0.2235, 0.02126, 0.2246, 0.02072, 0.225, 0.02027, 0.2234, 0.05213, 0.2334, 0.04848, 0.2328, 0.04899, 0.2302, 0.05218, 0.231, 0.01572, 0.2225, 0.01553, 0.2272, 0.01288, 0.2261, 0.01361, 0.2225, 0.03246, 0.2233, 0.03185, 0.2235, 0.0307, 0.2198, 0.03136, 0.2198, 0.01361, 0.2225, 0.01288, 0.2261, 0.01189, 0.2226, 0.04027, 0.2258, 0.039, 0.2228, 0.04027, 0.2221, 0.03634, 0.2264, 0.03606, 0.2267, 0.03336, 0.2252, 0.03373, 0.2253, 0.05213, 0.2334, 0.05225, 0.2353, 0.0486, 0.235, 0.04848, 0.2328, 0.03277, 0.2148, 0.03218, 0.2146, 0.03433, 0.2127, 0.03484, 0.213, 0.01842, 0.222, 0.01842, 0.2274, 0.01553, 0.2272, 0.01572, 0.2225, 0.03195, 0.204, 0.03138, 0.2046, 0.0307, 0.203, 0.03156, 0.203, 0.011, 0.2163, 0.01096, 0.2174, 0.007879, 0.219, 0.005745, 0.2181, 0.03954, 0.2101, 0.03958, 0.2112, 0.03316, 0.2084, 0.0342, 0.2076, 0.004421, 0.2243, 0.003359, 0.2243, 0.004057, 0.2224, 0.005187, 0.2226, 0.03373, 0.2253, 0.03336, 0.2252, 0.03185, 0.2235, 0.03246, 0.2233, 0.04612, 0.2285, 0.04834, 0.2286, 0.04844, 0.2323, 0.04578, 0.2323, 0.05218, 0.231, 0.04899, 0.2302, 0.05007, 0.2297, 0.05225, 0.2285, 0.04526, 0.2369, 0.04738, 0.2371, 0.04848, 0.2372, 0.04531, 0.2388, 0.01853, 0.2442, 0.01477, 0.2444, 0.015, 0.2418, 0.01853, 0.2413, 0.01853, 0.2413, 0.015, 0.2418, 0.01525, 0.2389, 0.01834, 0.2384, 0.005984, 0.2226, 0.005187, 0.2226, 0.004057, 0.2224, 0.005745, 0.2181, 0.007879, 0.219, 0.04738, 0.2371, 0.04526, 0.2369, 0.04568, 0.2335, 0.04848, 0.2337, 0.04511, 0.243, 0.04415, 0.2427, 0.0441, 0.2397, 0.04519, 0.24, 0.02809, 0.2373, 0.02959, 0.2371, 0.02934, 0.2397, 0.02806, 0.2403, 0.04406, 0.2377, 0.04496, 0.2381, 0.04519, 0.24, 0.0441, 0.2397, 0.05154, 0.1949, 0.05242, 0.1948, 0.05226, 0.1985, 0.05118, 0.1985, 0.04519, 0.246, 0.04421, 0.2461, 0.04415, 0.2427, 0.04511, 0.243, 0.02811, 0.2347, 0.02983, 0.2345, 0.02959, 0.2371, 0.02809, 0.2373, 0.03484, 0.213, 0.03433, 0.2127, 0.03669, 0.2117, 0.0371, 0.2123, 0.02811, 0.2347, 0.02813, 0.232, 0.02983, 0.2322, 0.02983, 0.2345, 0.0414, 0.2258, 0.04041, 0.2251, 0.04027, 0.2232, 0.0414, 0.2233, 0.04718, 0.2185, 0.04727, 0.2211, 0.04526, 0.2214, 0.04545, 0.2188, 0.01582, 0.2169, 0.01585, 0.2199, 0.01353, 0.2203, 0.01329, 0.2175, 0.0371, 0.2123, 0.03669, 0.2117, 0.03899, 0.2112, 0.039, 0.212, 0.03899, 0.2268, 0.039, 0.2273, 0.03606, 0.2267, 0.03634, 0.2264, 0.01854, 0.2317, 0.01952, 0.2315, 0.01952, 0.2327, 0.01854, 0.2329, 0.05419, 0.237, 0.05318, 0.2363, 0.05252, 0.2332, 0.05343, 0.2333, 0.02027, 0.2239, 0.01915, 0.2239, 0.01874, 0.221, 0.01976, 0.2208, 0.01915, 0.2163, 0.02027, 0.2163, 0.01955, 0.2195, 0.01852, 0.2195, 0.01227, 0.2212, 0.01143, 0.2211, 0.01227, 0.2182, 0.01329, 0.2175, 0.05316, 0.232, 0.05225, 0.2319, 0.05325, 0.2288, 0.05419, 0.2285, 0.04899, 0.2302, 0.04871, 0.229, 0.0498, 0.2285, 0.05007, 0.2297, 0.01288, 0.2261, 0.01196, 0.2258, 0.011, 0.2226, 0.01189, 0.2226, 0.04174, 0.2083, 0.04065, 0.2084, 0.04074, 0.2066, 0.04174, 0.2058, 0.01797, 0.2163, 0.0183, 0.2194, 0.01585, 0.2199, 0.01582, 0.2169, 0.03958, 0.2058, 0.04065, 0.2056, 0.04065, 0.2082, 0.03958, 0.2084, 0.0342, 0.2076, 0.03316, 0.2084, 0.03138, 0.2046, 0.03195, 0.204, 0.03244, 0.2038, 0.02292, 0.2321, 0.02251, 0.2357, 0.02058, 0.2359, 0.02135, 0.2327, 0.04083, 0.2118, 0.04112, 0.2165, 0.03908, 0.2164, 0.039, 0.213, 0.01578, 0.1962, 0.01468, 0.1984, 0.01056, 0.1975, 0.01126, 0.1951, 0.03521, 0.2386, 0.03186, 0.2368, 0.03291, 0.2361, 0.03186, 0.2368, 0.0307, 0.2318, 0.03291, 0.2361, 0.03852, 0.2365, 0.03803, 0.2368, 0.03609, 0.2339, 0.03676, 0.2335, 0.004975, 0.2373, 0.004789, 0.2367, 0.008858, 0.2367, 0.00884, 0.2373, 0.03887, 0.2386, 0.03803, 0.2368, 0.03852, 0.2365, 0.03951, 0.2382, 0.04526, 0.2112, 0.04523, 0.2168, 0.04112, 0.2165, 0.04083, 0.2118, 0.01126, 0.1951, 0.01056, 0.1975, 0.009944, 0.1974, 0.009387, 0.1948, 0.01835, 0.2044, 0.02027, 0.2053, 0.01998, 0.2115, 0.01762, 0.2089, 0.02011, 0.2028, 0.01823, 0.2032, 0.01468, 0.1984, 0.01578, 0.1962, 0.01381, 0.2156, 0.0131, 0.2122, 0.01439, 0.2115, 0.01573, 0.2144, 0.0335, 0.2298, 0.03245, 0.2285, 0.03337, 0.2278, 0.0343, 0.2293, 0.004789, 0.2367, 0.004975, 0.2373, 0.00284, 0.2375, 0.003235, 0.2367, 0.0307, 0.2318, 0.0335, 0.2298, 0.03609, 0.2339, 0.03291, 0.2361, 0.004975, 0.2373, 0.005372, 0.2409, 0.003939, 0.2406, 0.00284, 0.2375, 0.00884, 0.2373, 0.009487, 0.2412, 0.005372, 0.2409, 0.004975, 0.2373, 0.03521, 0.2386, 0.03803, 0.2368, 0.03887, 0.2386, 0.01439, 0.2115, 0.01762, 0.2089, 0.01998, 0.2115, 0.01573, 0.2144, 0.02251, 0.2357, 0.02219, 0.2371, 0.02027, 0.2371, 0.02058, 0.2359, 0.03609, 0.2339, 0.0335, 0.2298, 0.0343, 0.2293, 0.03676, 0.2335, 0.02577, 0.2357, 0.0257, 0.2371, 0.02219, 0.2371, 0.02251, 0.2357, 0.0413, 0.2178, 0.04154, 0.2217, 0.03977, 0.2211, 0.03908, 0.2164, 0.04112, 0.2165, 0.02577, 0.2357, 0.02251, 0.2357, 0.02292, 0.2321, 0.02639, 0.232, 0.0307, 0.2318, 0.03245, 0.2285, 0.0335, 0.2298, 0.03803, 0.2368, 0.03521, 0.2386, 0.03291, 0.2361, 0.03609, 0.2339, 0.02011, 0.2028, 0.02027, 0.2053, 0.01835, 0.2044, 0.01823, 0.2032, 0.04523, 0.218, 0.04526, 0.2221, 0.04154, 0.2217, 0.0413, 0.2178, 0.04523, 0.2168, 0.04523, 0.218, 0.0413, 0.2178, 0.04112, 0.2165, 0.04727, 0.2211, 0.04889, 0.2211, 0.04892, 0.2285, 0.04714, 0.2276, 0.05082, 0.2062, 0.0489, 0.2067, 0.04842, 0.2025, 0.05038, 0.2024, 0.006524, 0.2144, 0.01156, 0.2153, 0.01177, 0.2162, 0.006809, 0.2157, 0.02898, 0.1959, 0.0307, 0.1948, 0.03066, 0.1975, 0.029, 0.1968, 0.02901, 0.214, 0.03068, 0.2126, 0.0307, 0.216, 0.02898, 0.2151, 0.01573, 0.2144, 0.01998, 0.2115, 0.02027, 0.2129, 0.01593, 0.2153, 0.05038, 0.2024, 0.04842, 0.2025, 0.04824, 0.2008, 0.05022, 0.2008, 0.0257, 0.1975, 0.02622, 0.1982, 0.02425, 0.1994, 0.02296, 0.1989, 0.02151, 0.21, 0.02333, 0.2096, 0.02468, 0.2115, 0.02397, 0.2122, 0.02296, 0.1989, 0.02425, 0.1994, 0.02327, 0.2013, 0.02144, 0.2009, 0.02144, 0.2009, 0.02327, 0.2013, 0.02219, 0.2047, 0.02027, 0.2047, 0.02027, 0.2047, 0.02219, 0.2047, 0.02333, 0.2096, 0.02151, 0.21, 0.02063, 0.2065, 0.02397, 0.2122, 0.02468, 0.2115, 0.02693, 0.2123, 0.0264, 0.2133, 0.0264, 0.2133, 0.02693, 0.2123, 0.03068, 0.2126, 0.02901, 0.214, 0.029, 0.1968, 0.03066, 0.1975, 0.02622, 0.1982, 0.0257, 0.1975, 0.04718, 0.2185, 0.04892, 0.2185, 0.04889, 0.2211, 0.04727, 0.2211, 0.04692, 0.2133, 0.04867, 0.2126, 0.04892, 0.2185, 0.04718, 0.2185, 0.01585, 0.2199, 0.01572, 0.2225, 0.01361, 0.2225, 0.01353, 0.2203, 0.01189, 0.2226, 0.011, 0.2226, 0.01143, 0.2211, 0.01227, 0.2212, 0.01227, 0.2212, 0.01353, 0.2203, 0.01361, 0.2225, 0.01189, 0.2226, 0.01976, 0.2208, 0.01874, 0.221, 0.01852, 0.2195, 0.01955, 0.2195, 0.03169, 0.2186, 0.03116, 0.2182, 0.03218, 0.2146, 0.03277, 0.2148, 0.05207, 0.2039, 0.05082, 0.2037, 0.05107, 0.2001, 0.05219, 0.2003, 0.05343, 0.2333, 0.05252, 0.2332, 0.05225, 0.2319, 0.05316, 0.232, 0.04578, 0.2323, 0.04844, 0.2323, 0.04848, 0.2337, 0.04568, 0.2335, 0.05219, 0.2003, 0.05107, 0.2001, 0.05118, 0.1985, 0.05226, 0.1985, 0.03136, 0.2198, 0.0307, 0.2198, 0.03116, 0.2182, 0.03169, 0.2186, 0.04781, 0.2017, 0.04792, 0.2036, 0.04595, 0.2038, 0.04583, 0.2017, 0.04792, 0.2036, 0.04824, 0.2079, 0.0463, 0.2086, 0.04595, 0.2038, 0.04781, 0.2017, 0.04583, 0.2017, 0.04595, 0.1996, 0.04792, 0.1998, 0.04792, 0.1998, 0.04595, 0.1996, 0.0463, 0.1948, 0.04824, 0.1955, 0.003359, 0.2243, 0.004057, 0.2262, 0.003324, 0.2262, 0.00284, 0.2243, 0.004057, 0.2224, 0.003359, 0.2243, 0.00284, 0.2243, 0.003324, 0.2224, 0.005745, 0.2181, 0.004057, 0.2224, 0.003324, 0.2224, 0.004682, 0.2181, 0.04867, 0.2126, 0.04692, 0.2133, 0.04689, 0.2122, 0.04864, 0.2112, 0.01156, 0.2153, 0.01381, 0.2156, 0.01397, 0.2163, 0.01177, 0.2162, 0.004057, 0.2262, 0.005745, 0.2305, 0.004682, 0.2305, 0.003324, 0.2262, 0.03129, 0.1547, 0.02944, 0.1546, 0.02948, 0.1436, 0.03133, 0.1434, 0.05133, 0.1567, 0.04429, 0.1567, 0.04401, 0.1549, 0.05162, 0.1549, 0.04793, 0.1669, 0.05283, 0.1676, 0.0521, 0.1702, 0.04822, 0.1705, 0.02562, 0.1603, 0.02849, 0.1604, 0.02845, 0.1619, 0.02563, 0.1618, 0.0291, 0.1573, 0.02944, 0.1546, 0.03129, 0.1547, 0.0307, 0.1574, 0.02562, 0.1603, 0.02459, 0.1603, 0.02357, 0.1565, 0.02503, 0.1568, 0.02849, 0.1604, 0.0291, 0.1573, 0.0307, 0.1574, 0.02961, 0.1604, 0.01249, 0.1577, 0.01013, 0.1563, 0.01017, 0.1473, 0.01489, 0.1466, 0.01493, 0.1576, 0.02232, 0.1453, 0.02237, 0.1539, 0.01989, 0.1527, 0.01995, 0.1456, 0.02469, 0.1449, 0.02472, 0.154, 0.02237, 0.1539, 0.02232, 0.1453, 0.02845, 0.1619, 0.02908, 0.1644, 0.02491, 0.1644, 0.02563, 0.1618, 0.01048, 0.1445, 0.01017, 0.1473, 0.007815, 0.1474, 0.009015, 0.1447, 0.01107, 0.1409, 0.01107, 0.1394, 0.0139, 0.1394, 0.01393, 0.1409, 0.05409, 0.1344, 0.05248, 0.1347, 0.05129, 0.1323, 0.05387, 0.1328, 0.05409, 0.1344, 0.05387, 0.1328, 0.05568, 0.1307, 0.05568, 0.1341, 0.05409, 0.1344, 0.05568, 0.1341, 0.05561, 0.1376, 0.05436, 0.1378, 0.05409, 0.1344, 0.05436, 0.1378, 0.05306, 0.138, 0.05248, 0.1347, 0.05428, 0.1415, 0.05333, 0.1415, 0.05306, 0.138, 0.05436, 0.1378, 0.05428, 0.1415, 0.05436, 0.1378, 0.05561, 0.1376, 0.05518, 0.1414, 0.05428, 0.1415, 0.05518, 0.1414, 0.05467, 0.1435, 0.05406, 0.1442, 0.05428, 0.1415, 0.05406, 0.1442, 0.05352, 0.1435, 0.05333, 0.1415, 0.02901, 0.1398, 0.03062, 0.1395, 0.03133, 0.1434, 0.02948, 0.1436, 0.02901, 0.1398, 0.02948, 0.1436, 0.02704, 0.1435, 0.02739, 0.1399, 0.02901, 0.1398, 0.02739, 0.1399, 0.02688, 0.1369, 0.02815, 0.1367, 0.02901, 0.1398, 0.02815, 0.1367, 0.02942, 0.1364, 0.03062, 0.1395, 0.04823, 0.1736, 0.04822, 0.1705, 0.0521, 0.1702, 0.05212, 0.1735, 0.03254, 0.1447, 0.03224, 0.1407, 0.03613, 0.1405, 0.03718, 0.1439, 0.03187, 0.1374, 0.03575, 0.1371, 0.03613, 0.1405, 0.03224, 0.1407, 0.03188, 0.1317, 0.03133, 0.1311, 0.0352, 0.1307, 0.03474, 0.1314, 0.04886, 0.1791, 0.05175, 0.1791, 0.05228, 0.1799, 0.04838, 0.1799, 0.03187, 0.1374, 0.03154, 0.1338, 0.03541, 0.1334, 0.03575, 0.1371, 0.03188, 0.1317, 0.03474, 0.1314, 0.03541, 0.1334, 0.03154, 0.1338, 0.04823, 0.1736, 0.05212, 0.1735, 0.0522, 0.177, 0.0483, 0.177, 0.04886, 0.1791, 0.0483, 0.177, 0.0522, 0.177, 0.05175, 0.1791, 0.02246, 0.1781, 0.02246, 0.1712, 0.02426, 0.1709, 0.02426, 0.1784, 0.02689, 0.1334, 0.02778, 0.133, 0.02942, 0.1364, 0.02815, 0.1367, 0.02689, 0.1334, 0.02815, 0.1367, 0.02688, 0.1369, 0.02599, 0.1335, 0.02689, 0.1334, 0.02599, 0.1335, 0.02552, 0.1315, 0.02578, 0.1307, 0.02689, 0.1334, 0.02578, 0.1307, 0.02661, 0.1311, 0.02778, 0.133, 0.02694, 0.1706, 0.02694, 0.1787, 0.02426, 0.1784, 0.02426, 0.1709, 0.04302, 0.1476, 0.04781, 0.1473, 0.05261, 0.1476, 0.0521, 0.1503, 0.04353, 0.1503, 0.01995, 0.1456, 0.01989, 0.1527, 0.01811, 0.1524, 0.01817, 0.1459, 0.05185, 0.1526, 0.04377, 0.1526, 0.04353, 0.1503, 0.0521, 0.1503, 0.05092, 0.1574, 0.0447, 0.1574, 0.04429, 0.1567, 0.05133, 0.1567, 0.02503, 0.1568, 0.02472, 0.154, 0.02944, 0.1546, 0.0291, 0.1573, 0.04762, 0.1736, 0.04373, 0.1735, 0.04375, 0.1702, 0.04763, 0.1705, 0.05051, 0.1582, 0.04512, 0.1582, 0.0447, 0.1574, 0.05092, 0.1574, 0.05129, 0.1473, 0.04302, 0.1473, 0.04377, 0.1445, 0.05054, 0.1445, 0.04477, 0.1406, 0.04953, 0.1406, 0.05054, 0.1445, 0.04377, 0.1445, 0.01673, 0.1465, 0.01678, 0.1578, 0.01493, 0.1576, 0.01489, 0.1466, 0.007769, 0.1559, 0.007815, 0.1474, 0.01017, 0.1473, 0.01013, 0.1563, 0.003617, 0.1553, 0.003558, 0.1488, 0.005334, 0.1485, 0.005399, 0.1556, 0.02503, 0.1568, 0.02357, 0.1565, 0.02237, 0.1539, 0.02472, 0.154, 0.04485, 0.1391, 0.04945, 0.1391, 0.04953, 0.1406, 0.04477, 0.1406, 0.01455, 0.144, 0.01489, 0.1466, 0.01017, 0.1473, 0.01048, 0.1445, 0.02974, 0.1804, 0.02952, 0.182, 0.02694, 0.1825, 0.02813, 0.1801, 0.02974, 0.1804, 0.02813, 0.1801, 0.02871, 0.1768, 0.03001, 0.177, 0.02974, 0.1804, 0.03001, 0.177, 0.03127, 0.1772, 0.03133, 0.1807, 0.02974, 0.1804, 0.03133, 0.1807, 0.03133, 0.1841, 0.02952, 0.182, 0.02993, 0.1733, 0.03001, 0.177, 0.02871, 0.1768, 0.02898, 0.1733, 0.02993, 0.1733, 0.02898, 0.1733, 0.02917, 0.1713, 0.02972, 0.1706, 0.02993, 0.1733, 0.02972, 0.1706, 0.03032, 0.1713, 0.03083, 0.1734, 0.02993, 0.1733, 0.03083, 0.1734, 0.03127, 0.1772, 0.03001, 0.177, 0.01445, 0.1615, 0.01493, 0.1576, 0.01678, 0.1578, 0.01606, 0.1618, 0.01445, 0.1615, 0.01606, 0.1618, 0.01487, 0.1648, 0.0136, 0.1645, 0.01445, 0.1615, 0.0136, 0.1645, 0.01232, 0.1644, 0.01284, 0.1613, 0.01445, 0.1615, 0.01284, 0.1613, 0.01249, 0.1577, 0.01493, 0.1576, 0.04248, 0.1374, 0.04211, 0.1407, 0.03823, 0.1405, 0.0386, 0.1371, 0.04763, 0.1705, 0.04375, 0.1702, 0.04302, 0.1676, 0.04793, 0.1669, 0.04699, 0.1791, 0.04747, 0.1799, 0.04357, 0.1799, 0.0441, 0.1791, 0.03823, 0.1405, 0.04211, 0.1407, 0.04181, 0.1447, 0.03718, 0.1439, 0.04247, 0.1317, 0.04281, 0.1338, 0.03894, 0.1334, 0.03961, 0.1314, 0.03915, 0.1307, 0.04302, 0.1311, 0.04247, 0.1317, 0.03961, 0.1314, 0.04699, 0.1791, 0.0441, 0.1791, 0.04365, 0.177, 0.04755, 0.177, 0.03894, 0.1334, 0.04281, 0.1338, 0.04248, 0.1374, 0.0386, 0.1371, 0.04755, 0.177, 0.04365, 0.177, 0.04373, 0.1735, 0.04762, 0.1736, 0.01234, 0.1679, 0.0136, 0.1645, 0.01487, 0.1648, 0.01322, 0.1682, 0.01234, 0.1679, 0.01322, 0.1682, 0.01206, 0.1701, 0.01123, 0.1706, 0.01234, 0.1679, 0.01123, 0.1706, 0.01097, 0.1698, 0.01144, 0.1677, 0.01234, 0.1679, 0.01144, 0.1677, 0.01232, 0.1644, 0.0136, 0.1645, 0.007769, 0.1559, 0.005399, 0.1556, 0.005334, 0.1485, 0.007815, 0.1474, 0.01817, 0.1459, 0.01811, 0.1524, 0.01752, 0.152, 0.01757, 0.1462, 0.04092, 0.1583, 0.03343, 0.1583, 0.03283, 0.1558, 0.04152, 0.1558, 0.01107, 0.1409, 0.01048, 0.1445, 0.009015, 0.1447, 0.01004, 0.1409, 0.01455, 0.144, 0.01393, 0.1409, 0.01505, 0.1409, 0.01614, 0.1438, 0.01002, 0.1307, 0.01474, 0.1307, 0.01485, 0.1317, 0.009916, 0.1317, 0.01393, 0.1409, 0.0139, 0.1394, 0.015, 0.1394, 0.01505, 0.1409, 0.02849, 0.1604, 0.02961, 0.1604, 0.02956, 0.1619, 0.02845, 0.1619, 0.02849, 0.1604, 0.02562, 0.1603, 0.02503, 0.1568, 0.0291, 0.1573, 0.01455, 0.144, 0.01614, 0.1438, 0.01673, 0.1465, 0.01489, 0.1466, 0.03467, 0.1626, 0.03968, 0.1626, 0.04036, 0.1653, 0.03399, 0.1653, 0.03981, 0.1611, 0.03968, 0.1626, 0.03467, 0.1626, 0.03454, 0.1611, 0.03343, 0.1583, 0.04092, 0.1583, 0.03981, 0.1611, 0.03454, 0.1611, 0.01455, 0.144, 0.01048, 0.1445, 0.01107, 0.1409, 0.01393, 0.1409, 0.02563, 0.1618, 0.02491, 0.1644, 0.02341, 0.1644, 0.02461, 0.1618, 0.02562, 0.1603, 0.02563, 0.1618, 0.02461, 0.1618, 0.02459, 0.1603, 0.04365, 0.1307, 0.05066, 0.1307, 0.05082, 0.1317, 0.04349, 0.1317, 0.01107, 0.1409, 0.01004, 0.1409, 0.01006, 0.1394, 0.01107, 0.1394, 0.02457, 0.1705, 0.02288, 0.1705, 0.0227, 0.1695, 0.02447, 0.1695, 0.009916, 0.1317, 0.01485, 0.1317, 0.01453, 0.1368, 0.01035, 0.1368, 0.04402, 0.1367, 0.05028, 0.1367, 0.04945, 0.1391, 0.04485, 0.1391, 0.01474, 0.1307, 0.01658, 0.1307, 0.01678, 0.1317, 0.01485, 0.1317, 0.05106, 0.166, 0.04942, 0.1669, 0.04942, 0.1582, 0.05106, 0.1591, 0.01453, 0.1368, 0.0139, 0.1394, 0.01107, 0.1394, 0.01035, 0.1368, 0.03071, 0.1644, 0.02908, 0.1644, 0.02845, 0.1619, 0.02956, 0.1619, 0.02929, 0.1706, 0.02457, 0.1705, 0.02447, 0.1695, 0.0294, 0.1695, 0.0139, 0.1394, 0.01453, 0.1368, 0.01616, 0.1368, 0.015, 0.1394, 0.04071, 0.1713, 0.03364, 0.1713, 0.03348, 0.1704, 0.04087, 0.1704, 0.04482, 0.1669, 0.04302, 0.166, 0.04302, 0.1591, 0.04482, 0.1582, 0.1526, 0.1795, 0.1489, 0.1782, 0.1496, 0.1768, 0.153, 0.1779, 0.01002, 0.1307, 0.009916, 0.1317, 0.008142, 0.1318, 0.008321, 0.1308, 0.04482, 0.1669, 0.04482, 0.1582, 0.04942, 0.1582, 0.04942, 0.1669, 0.02929, 0.1706, 0.0294, 0.1695, 0.03133, 0.1695, 0.03113, 0.1705, 0.1519, 0.1701, 0.1552, 0.1713, 0.153, 0.1779, 0.1496, 0.1768, 0.0218, 0.1777, 0.0218, 0.1716, 0.02246, 0.1712, 0.02246, 0.1781, 0.01682, 0.1466, 0.01757, 0.1462, 0.01752, 0.152, 0.01678, 0.1516, 0.003617, 0.1553, 0.003018, 0.155, 0.002966, 0.1492, 0.003558, 0.1488, 0.002269, 0.1547, 0.002222, 0.1496, 0.002966, 0.1492, 0.003018, 0.155, 0.144, 0.1489, 0.1598, 0.1539, 0.1586, 0.1576, 0.1429, 0.152, 0.021, 0.1773, 0.021, 0.172, 0.0218, 0.1716, 0.0218, 0.1777, 0.1489, 0.1782, 0.1526, 0.1795, 0.153, 0.1779, 0.1496, 0.1768, 0.1753, 0.1588, 0.1739, 0.163, 0.1586, 0.1576, 0.1598, 0.1539, 0.1358, 0.1459, 0.1373, 0.1466, 0.1363, 0.1498, 0.1346, 0.1495, 0.144, 0.1489, 0.1429, 0.152, 0.1363, 0.1498, 0.1373, 0.1466, 0.1359, 0.1459, 0.1347, 0.1495, 0.1363, 0.1498, 0.1373, 0.1466, 0.153, 0.1779, 0.1552, 0.1713, 0.1519, 0.1701, 0.1496, 0.1768, 0.1663, 0.1403, 0.1619, 0.1388, 0.164, 0.1334, 0.168, 0.1348, 0.144, 0.1489, 0.1373, 0.1466, 0.1363, 0.1498, 0.1429, 0.152, 0.144, 0.1489, 0.1429, 0.152, 0.1586, 0.1576, 0.1599, 0.1539, 0.1576, 0.1537, 0.1609, 0.1548, 0.1615, 0.1543, 0.1574, 0.153, 0.1519, 0.1701, 0.1552, 0.1713, 0.1608, 0.1556, 0.157, 0.1543, 0.1608, 0.1556, 0.1663, 0.1403, 0.1619, 0.1388, 0.157, 0.1543, 0.157, 0.1543, 0.1608, 0.1556, 0.1552, 0.1713, 0.1519, 0.1701, 0.1754, 0.1588, 0.1599, 0.1539, 0.1586, 0.1576, 0.174, 0.163, 0.1619, 0.1388, 0.1663, 0.1403, 0.168, 0.1348, 0.164, 0.1334, 0.1619, 0.1388, 0.1663, 0.1403, 0.1608, 0.1556, 0.157, 0.1543, 0.1568, 0.1564, 0.16, 0.1575, 0.1609, 0.1548, 0.1576, 0.1537, 0.1753, 0.1588, 0.1808, 0.1608, 0.1795, 0.1646, 0.1739, 0.163, 0.1609, 0.1548, 0.16, 0.1575, 0.1602, 0.1582, 0.1615, 0.1543, 0.1754, 0.1588, 0.174, 0.163, 0.1795, 0.1646, 0.1808, 0.1608, 0.1602, 0.1582, 0.16, 0.1575, 0.1568, 0.1564, 0.1562, 0.1568, 0.04087, 0.1704, 0.03348, 0.1704, 0.03399, 0.1653, 0.04036, 0.1653, 0.1576, 0.1537, 0.1574, 0.153, 0.1562, 0.1568, 0.1568, 0.1564, 0.03133, 0.1695, 0.0294, 0.1695, 0.02908, 0.1644, 0.03071, 0.1644, 0.008142, 0.1318, 0.009916, 0.1317, 0.01035, 0.1368, 0.008852, 0.1369, 0.0294, 0.1695, 0.02447, 0.1695, 0.02491, 0.1644, 0.02908, 0.1644, 0.04349, 0.1317, 0.05082, 0.1317, 0.05028, 0.1367, 0.04402, 0.1367, 0.02948, 0.1436, 0.02944, 0.1546, 0.02472, 0.154, 0.02469, 0.1449, 0.02704, 0.1435, 0.01453, 0.1368, 0.01485, 0.1317, 0.01678, 0.1317, 0.01616, 0.1368, 0.02491, 0.1644, 0.02447, 0.1695, 0.0227, 0.1695, 0.02341, 0.1644, 0.008852, 0.1369, 0.01035, 0.1368, 0.01107, 0.1394, 0.01006, 0.1394, 0.03718, 0.1439, 0.04181, 0.1447, 0.04152, 0.1558, 0.03283, 0.1558, 0.03254, 0.1447, 0.04377, 0.1526, 0.05185, 0.1526, 0.05162, 0.1549, 0.04401, 0.1549])
me_cylinder_002.materials.append(mat_base)
me_cylinder_002.use_remesh_preserve_volume = False
me_cylinder_002.use_remesh_preserve_attributes = False
me_cylinder_002.use_mirror_vertex_groups = False
me_cylinder_002.use_paint_bone_selection = False
me_cylinder_002.use_paint_mask_vertex = True
me_cylinder_002.update()
arm_armature_000 = bpy.data.armatures.new('Armature.000')  # bones are not reproduced

# ---- objects
ob_characterarmature = bpy.data.objects.new('CharacterArmature', arm_armature_000)
ob_limbs = bpy.data.objects.new('Limbs', me_cube_000)
ob_body = bpy.data.objects.new('Body', me_cube_002)
ob_hardhat = bpy.data.objects.new('HardHat', me_cylinder_002)

# ---- transforms, parenting, visibility, modifiers, constraints
ob_characterarmature.location = (0.0, 0.0, 0.0)
ob_characterarmature.lineart.crease_threshold = 0.0
ob_limbs.parent = ob_characterarmature
ob_limbs.location = (0.0, 0.0, 0.0)
ob_limbs.rotation_euler = (0.0, -0.0, -3.142)
ob_limbs.hide_render = True
ob_limbs.lineart.crease_threshold = 0.0
_vg = ob_limbs.vertex_groups.new(name='Hips')
_vg = ob_limbs.vertex_groups.new(name='Spine')
_vg = ob_limbs.vertex_groups.new(name='Spine1')
_vg = ob_limbs.vertex_groups.new(name='Spine2')
_vg = ob_limbs.vertex_groups.new(name='Neck')
_vg = ob_limbs.vertex_groups.new(name='Head')
_vg = ob_limbs.vertex_groups.new(name='HeadTop_End')
_vg = ob_limbs.vertex_groups.new(name='LeftShoulder')
for _i, _w in zip([41, 42, 43, 44, 45, 86, 87, 88, 89, 188, 189, 190, 191, 192], [0.9986, 0.9784, 0.9838, 0.9964, 0.003015, 0.9986, 0.9784, 0.9838, 0.9964, 0.4982, 0.5008, 0.4892, 0.4919, 0.4982]): _vg.add([_i], _w, 'REPLACE')
_vg = ob_limbs.vertex_groups.new(name='LeftArm')
for _i, _w in zip([41, 45, 46, 47, 48, 49, 50, 51, 54, 86, 188, 189, 190, 191, 192], [0.03009, 0.7919, 0.002301, 0.7174, 0.0605, 0.4627, 0.03083, 0.0414, 0.01789, 0.03009, 0.3587, 0.411, 0.00115, 0.03025, 0.2313]): _vg.add([_i], _w, 'REPLACE')
_vg = ob_limbs.vertex_groups.new(name='LeftForeArm')
for _i, _w in zip([45, 46, 47, 48, 49, 50, 51, 54, 188, 189, 190, 191, 192], [0.1814, 0.9751, 0.2645, 0.9495, 0.5207, 0.9565, 0.9473, 0.9606, 0.1322, 0.09068, 0.4876, 0.4748, 0.2604]): _vg.add([_i], _w, 'REPLACE')
_vg = ob_limbs.vertex_groups.new(name='LeftHand')
_vg = ob_limbs.vertex_groups.new(name='LeftHandIndex1')
for _i, _w in zip([52, 53, 55, 56, 57, 58, 59, 60, 61, 62, 63, 64, 66, 67, 68], [0.9873, 0.949, 0.9378, 0.007399, 0.2403, 0.912, 0.9121, 0.198, 0.0319, 0.3159, 0.3134, 0.0571, 0.00447, 0.0564, 0.0512]): _vg.add([_i], _w, 'REPLACE')
_vg = ob_limbs.vertex_groups.new(name='LeftHandIndex2')
for _i, _w in zip([53, 55, 56, 57, 58, 59, 60, 61, 62, 63, 64, 65, 66, 67, 68, 69, 70, 71, 72, 73, 74, 77, 78, 79], [0.03065, 0.04574, 0.961, 0.6454, 0.06521, 0.06482, 0.7126, 0.1338, 0.513, 0.5395, 0.8283, 0.8858, 0.3172, 0.1179, 0.1179, 0.1565, 0.6195, 0.5797, 0.0007159, 0.02402, 0.02846, 0.01043, 0.01558, 0.004931]): _vg.add([_i], _w, 'REPLACE')
_vg = ob_limbs.vertex_groups.new(name='LeftHandIndex3')
for _i, _w in zip([57, 60, 61, 62, 63, 64, 65, 66, 67, 68, 69, 70, 71, 72, 73, 74, 75, 76, 77, 78, 79, 80, 81], [0.08808, 0.07431, 0.653, 0.136, 0.1213, 0.09133, 0.06572, 0.3869, 0.6589, 0.6973, 0.7144, 0.2879, 0.2693, 0.02909, 0.1682, 0.2017, 0.1012, 0.04366, 0.1355, 0.1638, 0.1475, 0.07329, 0.1155]): _vg.add([_i], _w, 'REPLACE')
_vg = ob_limbs.vertex_groups.new(name='LeftHandIndex4')
for _i, _w in zip([57, 61, 62, 65, 66, 67, 68, 69, 70, 71, 72, 73, 74, 75, 76, 77, 78, 79, 80, 81], [0.0007469, 0.1721, 0.01691, 0.001218, 0.2686, 0.1665, 0.1333, 0.1091, 0.06943, 0.1264, 0.9323, 0.7834, 0.7436, 0.8707, 0.9317, 0.8249, 0.7912, 0.8146, 0.9049, 0.8535]): _vg.add([_i], _w, 'REPLACE')
_vg = ob_limbs.vertex_groups.new(name='RightShoulder')
for _i, _w in zip([0, 1, 2, 3, 4, 82, 83, 84, 85, 184, 185, 186, 187], [0.9986, 0.9784, 0.9838, 0.9964, 0.003015, 0.9986, 0.9784, 0.9838, 0.9964, 0.9986, 0.9784, 0.9838, 0.9964]): _vg.add([_i], _w, 'REPLACE')
_vg = ob_limbs.vertex_groups.new(name='RightArm')
for _i, _w in zip([0, 4, 5, 6, 7, 8, 9, 10, 13, 82, 184], [0.03009, 0.7919, 0.002301, 0.7174, 0.0605, 0.4627, 0.03083, 0.0414, 0.01789, 0.03009, 0.03009]): _vg.add([_i], _w, 'REPLACE')
_vg = ob_limbs.vertex_groups.new(name='RightForeArm')
for _i, _w in zip([4, 5, 6, 7, 8, 9, 10, 13], [0.1814, 0.9751, 0.2645, 0.9495, 0.5207, 0.9565, 0.9473, 0.9606]): _vg.add([_i], _w, 'REPLACE')
_vg = ob_limbs.vertex_groups.new(name='RightHand')
_vg = ob_limbs.vertex_groups.new(name='RightHandIndex1')
for _i, _w in zip([11, 12, 14, 15, 16, 17, 18, 19, 20, 21, 22, 23, 25, 26, 27], [0.9873, 0.949, 0.9378, 0.007399, 0.2403, 0.912, 0.9121, 0.198, 0.0319, 0.3159, 0.3134, 0.0571, 0.00447, 0.0564, 0.0512]): _vg.add([_i], _w, 'REPLACE')
_vg = ob_limbs.vertex_groups.new(name='RightHandIndex2')
for _i, _w in zip([12, 14, 15, 16, 17, 18, 19, 20, 21, 22, 23, 24, 25, 26, 27, 28, 29, 30, 31, 32, 33, 36, 37, 38], [0.03065, 0.04574, 0.961, 0.6454, 0.06521, 0.06482, 0.7126, 0.1338, 0.513, 0.5395, 0.8283, 0.8858, 0.3172, 0.1179, 0.1179, 0.1565, 0.6195, 0.5797, 0.0007159, 0.02402, 0.02846, 0.01043, 0.01558, 0.004931]): _vg.add([_i], _w, 'REPLACE')
_vg = ob_limbs.vertex_groups.new(name='RightHandIndex3')
for _i, _w in zip([16, 19, 20, 21, 22, 23, 24, 25, 26, 27, 28, 29, 30, 31, 32, 33, 34, 35, 36, 37, 38, 39, 40], [0.08808, 0.07431, 0.653, 0.136, 0.1213, 0.09133, 0.06572, 0.3869, 0.6589, 0.6973, 0.7144, 0.2879, 0.2693, 0.02909, 0.1682, 0.2017, 0.1012, 0.04366, 0.1355, 0.1638, 0.1475, 0.07329, 0.1155]): _vg.add([_i], _w, 'REPLACE')
_vg = ob_limbs.vertex_groups.new(name='RightHandIndex4')
for _i, _w in zip([16, 20, 21, 24, 25, 26, 27, 28, 29, 30, 31, 32, 33, 34, 35, 36, 37, 38, 39, 40], [0.0007469, 0.1721, 0.01691, 0.001218, 0.2686, 0.1665, 0.1333, 0.1091, 0.06943, 0.1264, 0.9323, 0.7834, 0.7436, 0.8707, 0.9317, 0.8249, 0.7912, 0.8146, 0.9049, 0.8535]): _vg.add([_i], _w, 'REPLACE')
_vg = ob_limbs.vertex_groups.new(name='LeftUpLeg')
for _i, _w in zip([133, 134, 135, 136, 137, 138, 139, 140, 141, 142, 144, 180, 181, 182, 183], [0.9804, 0.9884, 0.9756, 0.9811, 0.9293, 0.9851, 0.8554, 0.306, 0.0391, 0.1032, 0.1548, 0.9804, 0.9884, 0.9756, 0.9851]): _vg.add([_i], _w, 'REPLACE')
_vg = ob_limbs.vertex_groups.new(name='LeftLeg')
for _i, _w in zip([137, 139, 140, 141, 142, 143, 144, 145, 146, 147, 148, 150, 151, 152, 155, 159, 160], [0.07072, 0.1441, 0.6954, 0.9555, 0.897, 1.007, 0.8463, 0.9913, 0.9981, 0.9932, 0.05599, 0.01997, 0.4088, 0.007793, 0.1667, 0.07174, 0.02318]): _vg.add([_i], _w, 'REPLACE')
_vg = ob_limbs.vertex_groups.new(name='LeftFoot')
for _i, _w in zip([148, 149, 150, 151, 152, 153, 154, 155, 156, 157, 158, 159, 160, 161, 163, 164, 165, 168, 169, 171, 172, 173, 174, 175], [0.935, 0.9979, 0.9681, 0.5899, 0.8402, 0.8114, 1.048, 0.815, 0.04455, 0.2548, 0.2051, 0.9052, 0.8255, 0.171, 0.05592, 0.9648, 0.8838, 0.7166, 0.5149, 0.8427, 0.3487, 0.8602, 0.2703, 0.787]): _vg.add([_i], _w, 'REPLACE')
_vg = ob_limbs.vertex_groups.new(name='LeftToeBase')
for _i, _w in zip([152, 153, 156, 157, 158, 160, 161, 162, 163, 165, 166, 167, 168, 169, 170, 171, 172, 173, 174, 175], [0.1309, 0.1756, 0.9544, 0.7399, 0.7904, 0.1379, 0.8287, 1.031, 0.9433, 0.1008, 0.9755, 0.9999, 0.2651, 0.481, 0.9873, 0.1559, 0.6516, 0.1376, 0.7238, 0.1887]): _vg.add([_i], _w, 'REPLACE')
_vg = ob_limbs.vertex_groups.new(name='LeftToe_End')
_vg = ob_limbs.vertex_groups.new(name='RightUpLeg')
for _i, _w in zip([90, 91, 92, 93, 94, 95, 96, 97, 98, 99, 101, 176, 177, 178, 179], [0.9846, 0.9888, 0.9768, 0.9841, 0.9138, 0.9837, 0.8594, 0.3139, 0.02177, 0.1202, 0.1508, 0.9846, 0.9888, 0.9768, 0.9837]): _vg.add([_i], _w, 'REPLACE')
_vg = ob_limbs.vertex_groups.new(name='RightLeg')
for _i, _w in zip([94, 96, 97, 98, 99, 100, 101, 102, 103, 104, 105, 107, 108, 109, 112, 116, 117], [0.0862, 0.1402, 0.6876, 0.9641, 0.8799, 1.007, 0.8503, 0.9918, 0.9983, 0.9918, 0.05579, 0.01841, 0.4115, 0.007667, 0.1675, 0.0718, 0.02312]): _vg.add([_i], _w, 'REPLACE')
_vg = ob_limbs.vertex_groups.new(name='RightFoot')
for _i, _w in zip([105, 106, 107, 108, 109, 110, 111, 112, 113, 114, 115, 116, 117, 118, 120, 121, 122, 123, 125, 126, 127, 128, 129, 130, 131, 132], [0.9365, 0.9977, 0.9693, 0.5877, 0.8577, 0.8183, 1.059, 0.8235, 0.1039, 0.3249, 0.2321, 0.9244, 0.9125, 0.1902, 0.07656, 1.004, 0.9716, 0.1063, 0.8729, 0.7923, 0.994, 0.9715, 0.3544, 0.8693, 0.2866, 0.8327]): _vg.add([_i], _w, 'REPLACE')
_vg = ob_limbs.vertex_groups.new(name='RightToeBase')
for _i, _w in zip([109, 110, 113, 114, 115, 117, 118, 119, 120, 123, 124, 125, 126, 128, 129, 130, 131, 132], [0.1134, 0.1686, 0.8978, 0.6699, 0.7635, 0.05092, 0.8095, 1.024, 0.9227, 0.8937, 0.9997, 0.1089, 0.2037, 0.003821, 0.6458, 0.1285, 0.7076, 0.1431]): _vg.add([_i], _w, 'REPLACE')
_vg = ob_limbs.vertex_groups.new(name='RightToe_End')
_vg = ob_limbs.vertex_groups.new(name='Bone')
_vg = ob_limbs.vertex_groups.new(name='Foot.L')
for _i, _w in zip([148, 152, 153, 154, 155, 156, 157, 158, 159, 160, 161, 162, 163, 164, 165, 166, 167, 168, 169, 170, 171, 172, 173, 174, 175], [0.004384, 0.8081, 0.5753, 0.1594, 0.199, 1.011, 0.9906, 0.9946, 0.7066, 0.8083, 0.9729, 1.043, 1.011, 0.1354, 0.2239, 0.9802, 1.006, 0.9488, 0.991, 0.952, 0.8409, 0.9968, 0.8274, 0.9918, 0.9084]): _vg.add([_i], _w, 'REPLACE')
_vg = ob_limbs.vertex_groups.new(name='Body')
_vg = ob_limbs.vertex_groups.new(name='Abdomen')
_vg = ob_limbs.vertex_groups.new(name='Torso')
_vg = ob_limbs.vertex_groups.new(name='Shoulder.L')
for _i, _w in zip([41, 42, 43, 44, 86, 87, 88, 89, 188, 189, 190, 191, 192], [0.5232, 0.8407, 0.818, 0.5173, 0.8331, 0.838, 0.848, 0.846, 0.0386, 0.02472, 0.03619, 0.01909, 0.04181]): _vg.add([_i], _w, 'REPLACE')
_vg = ob_limbs.vertex_groups.new(name='Shoulder.L.001')
for _i, _w in zip([0, 1, 2, 3, 82, 83, 84, 85, 184, 185, 186, 187], [0.4585, 0.1421, 0.3659, 0.4798, 0.7828, 0.7608, 0.751, 0.7786, 0.6207, 0.4515, 0.5585, 0.6292]): _vg.add([_i], _w, 'REPLACE')
_vg = ob_limbs.vertex_groups.new(name='UpperArm.R')
for _i, _w in zip([0, 1, 2, 3, 4, 5, 6, 7, 8, 9, 13, 82, 83, 84, 85, 184, 185, 186, 187], [1.024, 0.9937, 1.01, 1.003, 0.8277, 0.1022, 0.9773, 0.1023, 0.931, 0.02216, 0.01743, 0.3501, 0.3716, 0.4108, 0.372, 0.9833, 0.9867, 0.9879, 0.9797]): _vg.add([_i], _w, 'REPLACE')
_vg = ob_limbs.vertex_groups.new(name='LowerArm.R')
for _i, _w in zip([4, 5, 7, 8, 9, 10, 13], [0.1716, 0.8941, 0.8926, 0.06863, 0.961, 0.9856, 0.9599]): _vg.add([_i], _w, 'REPLACE')
_vg = ob_limbs.vertex_groups.new(name='Palm.R')
for _i, _w in zip([11, 12, 14, 15, 16, 17, 18, 19, 20, 21, 22, 23, 24, 25, 26, 27, 28, 29, 30], [0.9948, 0.9962, 0.9913, 0.9133, 0.9215, 0.9922, 0.9906, 0.8753, 0.08601, 0.8833, 0.8936, 0.3749, 0.3846, 0.03078, 0.1141, 0.09114, 0.07082, 0.1404, 0.1383]): _vg.add([_i], _w, 'REPLACE')
_vg = ob_limbs.vertex_groups.new(name='MiddleHand.R')
for _i, _w in zip([15, 16, 19, 20, 21, 22, 23, 24, 25, 26, 27, 28, 29, 30, 31, 32, 33, 34, 35, 36, 37, 38, 39, 40], [0.08354, 0.07082, 0.1182, 0.8155, 0.1022, 0.09734, 0.6139, 0.6064, 0.9093, 0.7688, 0.8287, 0.8536, 0.8278, 0.8354, 0.06067, 0.1434, 0.1759, 0.1195, 0.02143, 0.1043, 0.1295, 0.104, 0.06575, 0.06822]): _vg.add([_i], _w, 'REPLACE')
_vg = ob_limbs.vertex_groups.new(name='Fingers.R')
for _i, _w in zip([20, 25, 26, 27, 28, 29, 30, 31, 32, 33, 34, 35, 36, 37, 38, 39, 40], [0.09848, 0.05034, 0.1171, 0.08013, 0.07557, 0.01353, 0.002395, 0.9363, 0.8411, 0.801, 0.8708, 0.9617, 0.8842, 0.8542, 0.8845, 0.9286, 0.9242]): _vg.add([_i], _w, 'REPLACE')
_vg = ob_limbs.vertex_groups.new(name='Shoulder.R.001')
for _i, _w in zip([41, 42, 43, 44, 86, 87, 88, 89, 188, 189, 190, 191, 192], [0.5526, 0.8803, 0.6333, 0.524, 0.8495, 0.8618, 0.8549, 0.8546, 0.262, 0.2763, 0.4401, 0.3166, 0.262]): _vg.add([_i], _w, 'REPLACE')
_vg = ob_limbs.vertex_groups.new(name='UpperArm.L')
for _i, _w in zip([41, 42, 43, 44, 45, 46, 47, 49, 50, 86, 87, 88, 89, 188, 189, 190, 191, 192], [0.478, 0.159, 0.1812, 0.4829, 0.8128, 0.08218, 0.9072, 0.07968, 0.001996, 0.1671, 0.1621, 0.1521, 0.1541, 0.962, 0.9845, 0.9496, 0.9521, 0.9588]): _vg.add([_i], _w, 'REPLACE')
_vg = ob_limbs.vertex_groups.new(name='LowerArm.L')
for _i, _w in zip([45, 46, 47, 48, 49, 50, 51, 54], [0.1851, 0.914, 0.09252, 0.9826, 0.9196, 0.9716, 0.9858, 0.9975]): _vg.add([_i], _w, 'REPLACE')
_vg = ob_limbs.vertex_groups.new(name='Palm.L')
for _i, _w in zip([52, 53, 55, 56, 57, 58, 59, 60, 61, 62, 63, 64, 65, 66, 67, 68, 69, 70, 71], [0.9948, 0.9962, 0.9913, 0.9133, 0.9215, 0.9922, 0.9906, 0.8753, 0.08602, 0.8833, 0.8936, 0.3749, 0.3846, 0.03079, 0.1141, 0.09113, 0.07082, 0.1404, 0.1383]): _vg.add([_i], _w, 'REPLACE')
_vg = ob_limbs.vertex_groups.new(name='MiddleHand.L')
for _i, _w in zip([56, 57, 60, 61, 62, 63, 64, 65, 66, 67, 68, 69, 70, 71, 72, 73, 74, 75, 76, 77, 78, 79, 80, 81], [0.08354, 0.07082, 0.1182, 0.8156, 0.1022, 0.09733, 0.6139, 0.6064, 0.9093, 0.7688, 0.8286, 0.8535, 0.8278, 0.8354, 0.0606, 0.1449, 0.1757, 0.1193, 0.02087, 0.1075, 0.1288, 0.1033, 0.06546, 0.06638]): _vg.add([_i], _w, 'REPLACE')
_vg = ob_limbs.vertex_groups.new(name='Fingers.L')
for _i, _w in zip([61, 66, 67, 68, 69, 70, 71, 72, 73, 74, 75, 76, 77, 78, 79, 80, 81], [0.09837, 0.05034, 0.1171, 0.08018, 0.07559, 0.01354, 0.002402, 0.9363, 0.8394, 0.8013, 0.871, 0.962, 0.8806, 0.8551, 0.8852, 0.9289, 0.9263]): _vg.add([_i], _w, 'REPLACE')
_vg = ob_limbs.vertex_groups.new(name='UpperLeg.L')
for _i, _w in zip([133, 134, 135, 136, 137, 138, 139, 140, 141, 142, 143, 144, 180, 181, 182, 183], [0.9996, 0.9999, 0.9992, 0.9685, 0.9537, 0.9997, 0.9718, 0.9154, 0.104, 0.1989, 0.01346, 0.09648, 1.0, 1.0, 0.9999, 1.0]): _vg.add([_i], _w, 'REPLACE')
_vg = ob_limbs.vertex_groups.new(name='LowerLeg.L')
for _i, _w in zip([136, 137, 139, 140, 141, 142, 143, 144, 145, 146, 147, 148, 149, 150, 151, 152, 153, 154, 155, 159, 160, 161, 164, 165, 168, 170, 171, 173, 175], [0.01298, 0.04267, 0.006392, 0.0846, 0.896, 0.8011, 0.9684, 0.9035, 0.997, 0.9974, 0.995, 0.9728, 0.9788, 0.9864, 0.9834, 0.1919, 0.4247, 0.8406, 0.801, 0.2934, 0.1917, 0.004121, 0.8646, 0.7761, 0.05116, 0.04609, 0.1591, 0.1726, 0.09156]): _vg.add([_i], _w, 'REPLACE')
_vg = ob_limbs.vertex_groups.new(name='UpperLeg.R')
for _i, _w in zip([90, 91, 92, 93, 94, 95, 96, 97, 98, 99, 100, 101, 176, 177, 178, 179], [0.9997, 0.9999, 0.9993, 0.9685, 0.9537, 0.9997, 0.9718, 0.9154, 0.104, 0.1989, 0.01346, 0.09648, 1.0, 1.0, 0.9999, 1.0]): _vg.add([_i], _w, 'REPLACE')
_vg = ob_limbs.vertex_groups.new(name='LowerLeg.R')
for _i, _w in zip([93, 94, 96, 97, 98, 99, 100, 101, 102, 103, 104, 105, 106, 107, 108, 109, 110, 111, 112, 116, 117, 118, 121, 122, 125, 127, 128, 130, 132], [0.01298, 0.04267, 0.006392, 0.0846, 0.896, 0.8011, 0.9684, 0.9035, 0.997, 0.9974, 0.995, 0.9728, 0.9788, 0.9864, 0.9834, 0.1919, 0.4247, 0.8406, 0.801, 0.2934, 0.1917, 0.004121, 0.8646, 0.7761, 0.05116, 0.04609, 0.1591, 0.1726, 0.09156]): _vg.add([_i], _w, 'REPLACE')
_vg = ob_limbs.vertex_groups.new(name='PoleTarget.L')
_vg = ob_limbs.vertex_groups.new(name='Foot.R')
for _i, _w in zip([105, 109, 110, 111, 112, 113, 114, 115, 116, 117, 118, 119, 120, 121, 122, 123, 124, 125, 126, 127, 128, 129, 130, 131, 132], [0.004383, 0.8081, 0.5753, 0.1594, 0.199, 1.011, 0.9906, 0.9946, 0.7066, 0.8083, 0.9729, 1.043, 1.011, 0.1354, 0.2239, 0.9802, 1.006, 0.9488, 0.991, 0.952, 0.8409, 0.9968, 0.8274, 0.9918, 0.9084]): _vg.add([_i], _w, 'REPLACE')
_vg = ob_limbs.vertex_groups.new(name='PoleTarget.R')
_vg = ob_limbs.vertex_groups.new(name='Fist.L')
for _i, _w in zip([52, 53, 55, 56, 57, 58, 59, 60, 61, 62, 63, 64, 65, 66, 67, 68, 69, 70, 71, 72, 73, 74, 75, 76, 77, 78, 79, 80, 81], [0.9932, 0.993, 0.9969, 0.9988, 0.9983, 0.9938, 0.9966, 0.9997, 0.9998, 0.9987, 0.9995, 0.9997, 0.9995, 0.9999, 0.9998, 1.0, 1.0, 0.9999, 0.9998, 1.0, 0.9999, 0.9999, 1.0, 1.0, 1.0, 1.0, 1.0, 1.0, 1.0]): _vg.add([_i], _w, 'REPLACE')
_vg = ob_limbs.vertex_groups.new(name='Shoulder.R')
for _i, _w in zip([82, 83, 84, 85], [0.6501, 0.6287, 0.5895, 0.6283]): _vg.add([_i], _w, 'REPLACE')
_vg = ob_limbs.vertex_groups.new(name='Fist.R')
for _i, _w in zip([11, 12, 14, 15, 16, 17, 18, 19, 20, 21, 22, 23, 24, 25, 26, 27, 28, 29, 30, 31, 32, 33, 34, 35, 36, 37, 38, 39, 40], [0.9957, 0.995, 0.9964, 0.9995, 0.999, 0.9948, 0.995, 0.9996, 0.9999, 0.9989, 0.9991, 0.9998, 0.9998, 1.0, 0.9998, 0.9999, 1.0, 0.9999, 0.9999, 1.0, 1.0, 1.0, 1.0, 1.0, 1.0, 1.0, 1.0, 1.0, 1.0]): _vg.add([_i], _w, 'REPLACE')
_m = ob_limbs.modifiers.new('Armature', 'ARMATURE')
_m = ob_limbs.modifiers.new('Armature.001', 'ARMATURE')
_m.object = ob_characterarmature
ob_body.parent = ob_characterarmature
ob_body.location = (0.0, 0.0, 0.0)
ob_body.rotation_euler = (0.0, -0.0, -3.142)
ob_body.hide_render = True
ob_body.lineart.crease_threshold = 0.0
_vg = ob_body.vertex_groups.new(name='Bone')
_vg = ob_body.vertex_groups.new(name='Foot.L')
_vg = ob_body.vertex_groups.new(name='Body')
_vg.add([0, 1, 2, 3, 4, 5, 6, 7, 8, 9, 10, 11, 12, 13, 14, 15, 16, 17, 18, 19, 20, 21, 22, 23, 24, 25, 26, 27, 28, 29, 30, 31, 32, 33, 34, 35, 36, 37, 38, 39, 40, 41, 42, 43, 44, 45, 46, 47, 48, 49, 50, 51, 52, 53, 54, 55, 56, 57, 58, 59, 60, 61, 62, 63, 64, 65, 66, 67, 68, 69, 70, 71, 72, 73, 74, 75, 76, 77, 78, 79, 80, 81, 82, 83, 84, 85, 86, 87], 1.0, 'REPLACE')
_vg = ob_body.vertex_groups.new(name='Hips')
_vg = ob_body.vertex_groups.new(name='Abdomen')
_vg = ob_body.vertex_groups.new(name='Torso')
_vg = ob_body.vertex_groups.new(name='Neck')
_vg = ob_body.vertex_groups.new(name='Head')
_vg = ob_body.vertex_groups.new(name='Shoulder.L')
_vg = ob_body.vertex_groups.new(name='UpperArm.L')
_vg = ob_body.vertex_groups.new(name='LowerArm.L')
_vg = ob_body.vertex_groups.new(name='Fist.L')
_vg = ob_body.vertex_groups.new(name='Shoulder.R')
_vg = ob_body.vertex_groups.new(name='UpperArm.R')
_vg = ob_body.vertex_groups.new(name='LowerArm.R')
_vg = ob_body.vertex_groups.new(name='Fist.R')
_vg = ob_body.vertex_groups.new(name='UpperLeg.L')
_vg = ob_body.vertex_groups.new(name='LowerLeg.L')
_vg = ob_body.vertex_groups.new(name='UpperLeg.R')
_vg = ob_body.vertex_groups.new(name='LowerLeg.R')
_vg = ob_body.vertex_groups.new(name='PoleTarget.L')
_vg = ob_body.vertex_groups.new(name='Foot.R')
_vg = ob_body.vertex_groups.new(name='PoleTarget.R')
_m = ob_body.modifiers.new('Armature', 'ARMATURE')
_m = ob_body.modifiers.new('Armature.001', 'ARMATURE')
_m.object = ob_characterarmature
ob_hardhat.parent = ob_characterarmature
ob_hardhat.location = (0.0, -0.2559, 1.918)
ob_hardhat.scale = (5.44, 5.44, 5.44)
ob_hardhat.lineart.crease_threshold = 0.0
_vg = ob_hardhat.vertex_groups.new(name='Bone')
_vg = ob_hardhat.vertex_groups.new(name='Foot.L')
_vg = ob_hardhat.vertex_groups.new(name='Body')
_vg.add([0, 1, 2, 3, 4, 5, 6, 7, 8, 9, 10, 11, 12, 13, 14, 15, 16, 17, 18, 19, 20, 21, 22, 23, 24, 25, 26, 27, 28, 29, 30, 31, 32, 33, 34, 35, 36, 37, 38, 39, 40, 41, 42, 43, 44, 45, 46, 47, 48, 49, 50, 51, 52, 53, 54, 55, 56, 57, 58, 59, 60, 61, 62, 63, 64, 65, 66, 67, 68, 69, 70, 71, 72, 73, 74, 75, 76, 77, 78, 79, 80, 81, 82, 83, 84, 85, 86, 87, 88, 89, 90, 91, 92, 93, 94, 95, 96, 97, 98, 99, 100, 101, 102, 103, 104, 105, 106, 107, 108, 109, 110, 111, 112, 113, 114, 115, 116, 117, 118, 119, 120, 121, 122, 123, 124, 125, 126, 127, 128, 129, 130, 131, 132, 133, 134, 135, 136, 137, 138, 139, 140, 141, 142, 143, 144, 145, 146, 147, 148, 149, 150, 151, 152, 153, 154, 155, 156, 157, 158, 159, 160, 161, 162, 163, 164, 165, 166, 167, 168, 169, 170, 171, 172, 173, 174, 175, 176, 177, 178, 179, 180, 181, 182, 183, 184, 185, 186, 187, 188, 189, 190, 191, 192, 193, 194], 1.0, 'REPLACE')
_vg = ob_hardhat.vertex_groups.new(name='Hips')
_vg = ob_hardhat.vertex_groups.new(name='Abdomen')
_vg = ob_hardhat.vertex_groups.new(name='Torso')
_vg = ob_hardhat.vertex_groups.new(name='Neck')
_vg = ob_hardhat.vertex_groups.new(name='Head')
_vg = ob_hardhat.vertex_groups.new(name='Shoulder.L')
_vg = ob_hardhat.vertex_groups.new(name='UpperArm.L')
_vg = ob_hardhat.vertex_groups.new(name='LowerArm.L')
_vg = ob_hardhat.vertex_groups.new(name='Fist.L')
_vg = ob_hardhat.vertex_groups.new(name='Shoulder.R')
_vg = ob_hardhat.vertex_groups.new(name='UpperArm.R')
_vg = ob_hardhat.vertex_groups.new(name='LowerArm.R')
_vg = ob_hardhat.vertex_groups.new(name='Fist.R')
_vg.add([195, 196, 197, 198, 199, 200, 201, 202, 203, 204, 205, 206, 207, 208, 209, 210, 211, 212, 213, 214, 215, 216, 217, 218, 219, 220, 221, 222, 223, 224, 225, 226, 227, 228, 229, 230, 231, 232, 233, 234, 235, 236, 237, 238, 239, 240, 241, 242, 243, 244, 245, 246, 247, 248, 249, 250, 251, 252, 253, 254, 255, 256, 257, 258, 259, 260, 261, 262, 263, 264, 265, 266, 267, 268, 269, 270, 271, 272, 273, 274, 275, 276, 277, 278, 279, 280, 281, 282, 283, 284, 285, 286, 287, 288, 289, 290, 291, 292, 293, 294, 295, 296, 297, 298, 299, 300, 301, 302, 303, 304, 305, 306, 307, 308, 309, 310, 311, 312, 313, 314, 315, 316, 317, 318, 319, 320, 321, 322, 323, 324, 325, 326, 327, 328, 329, 330, 331, 332, 333, 334, 335, 336, 337, 338, 339, 340, 341, 342, 343, 344, 345, 346, 347, 348, 349, 350, 351], 1.0, 'REPLACE')
_vg = ob_hardhat.vertex_groups.new(name='UpperLeg.L')
_vg = ob_hardhat.vertex_groups.new(name='LowerLeg.L')
_vg = ob_hardhat.vertex_groups.new(name='UpperLeg.R')
_vg = ob_hardhat.vertex_groups.new(name='LowerLeg.R')
_vg = ob_hardhat.vertex_groups.new(name='PoleTarget.L')
_vg = ob_hardhat.vertex_groups.new(name='Foot.R')
_vg = ob_hardhat.vertex_groups.new(name='PoleTarget.R')
_m = ob_hardhat.modifiers.new('Armature', 'ARMATURE')
_m.object = ob_characterarmature

# ---- collection membership
col_collection_1.objects.link(ob_characterarmature)
col_collection_1.objects.link(ob_limbs)
col_collection_1.objects.link(ob_body)
col_collection_1.objects.link(ob_hardhat)

# ---- scene / render settings (as saved in the file)
scene.frame_start = 1; scene.frame_end = 30; scene.frame_set(29)
scene.render.engine = 'CYCLES'
scene.render.resolution_x = 1000
scene.render.resolution_y = 1000
scene.render.dither_intensity = 0.0
scene.cycles.samples = 200
scene.cycles.sampling_pattern = 'TABULATED_SOBOL'
scene.cycles.light_sampling_threshold = 0.0
scene.cycles.use_adaptive_sampling = False
scene.cycles.use_light_tree = False
scene.cycles.caustics_reflective = False
scene.cycles.caustics_refractive = False
scene.cycles.blur_glossy = 0.0
scene.cycles.max_bounces = 2
scene.cycles.pixel_filter_type = 'GAUSSIAN'
scene.cycles.sample_clamp_indirect = 0.0
scene.view_settings.view_transform = 'Standard'
bpy.context.view_layer.update()

# ---- added for rendering (the .blend has no active camera): camera
cam_auto = bpy.data.cameras.new('AutoCamera')
cam_auto.lens = 50.0
cam_auto.sensor_width = 36.0
cam_auto.clip_end = 1000.0
ob_auto_camera = bpy.data.objects.new('AutoCamera', cam_auto)
scene.collection.objects.link(ob_auto_camera)
ob_auto_camera.location = (3.04256, -4.37097, 4.13896)
ob_auto_camera.rotation_euler = (1.09748, -7.21219e-08, 0.694738)
scene.camera = ob_auto_camera
bpy.context.view_layer.update()
